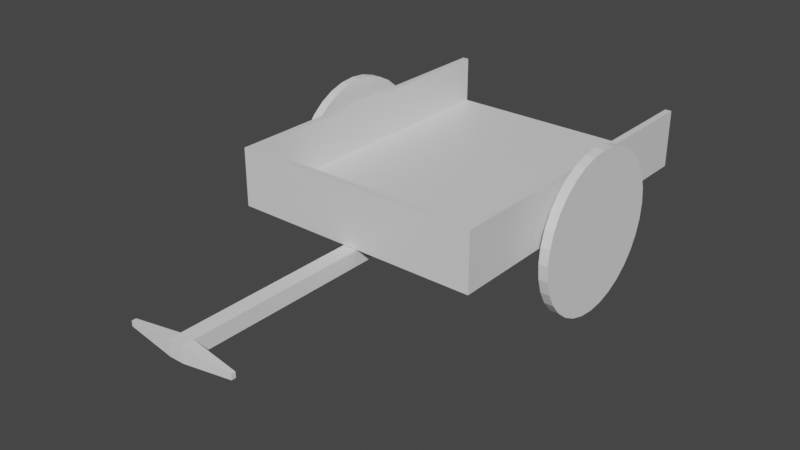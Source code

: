 # Source: wagon.blend  (saved by Blender 2.83.19; exported with 4.5.12 LTS)
import bpy
from mathutils import Matrix  # noqa: F401  (used for matrix-valued properties, if any)

bpy.ops.wm.read_factory_settings(use_empty=True)
scene = bpy.context.scene
scene.name = 'Scene'

# ---- collections
col_collection = bpy.data.collections.new('Collection'); scene.collection.children.link(col_collection)

# ---- materials (node trees are filled in below, after node groups)
mat_material = bpy.data.materials.new('Material')
mat_material.alpha_threshold = 0.0
mat_material.use_transparent_shadow = False
mat_material.line_color = (0.0, 0.0, 0.0, 1.0)

# ---- material node trees
mat_material.use_nodes = True; mat_material.node_tree.nodes.clear()
_N = mat_material.node_tree.nodes; _L = mat_material.node_tree.links
n0 = _N.new('ShaderNodeOutputMaterial'); n0.name = 'Material Output'; n0.location = (300, 300)
n1 = _N.new('ShaderNodeBsdfPrincipled'); n1.name = 'Principled BSDF'; n1.location = (10, 300)
n1.distribution = 'GGX'
n1.subsurface_method = 'BURLEY'
n1.inputs[2].default_value = 0.4
n1.inputs[3].default_value = 1.45
n1.inputs[27].default_value = (0.0, 0.0, 0.0, 1.0)
n1.inputs[28].default_value = 1.0
_L.new(n1.outputs[0], n0.inputs[0])
n0.is_active_output = True

# ---- world
world_world = bpy.data.worlds.new('World'); scene.world = world_world
world_world.use_nodes = True; world_world.node_tree.nodes.clear()
_N = world_world.node_tree.nodes; _L = world_world.node_tree.links
n0 = _N.new('ShaderNodeOutputWorld'); n0.name = 'World Output'; n0.location = (300, 300)
n1 = _N.new('ShaderNodeBackground'); n1.name = 'Background'; n1.location = (10, 300)
n1.inputs[0].default_value = (0.05088, 0.05088, 0.05088, 1.0)
_L.new(n1.outputs[0], n0.inputs[0])
n0.is_active_output = True
world_world.color = (0.05088, 0.05088, 0.05088)
world_world.use_sun_shadow = False
world_world.sun_shadow_jitter_overblur = 0.0

# ---- meshes
me_cube = bpy.data.meshes.new('Cube')
me_cube.from_pydata([(3.91, 5.24, 0.1676), (3.91, 5.24, -0.1676), (3.91, -5.24, 0.1676), (3.91, -5.24, -0.1676), (-3.91, 5.24, 0.1676), (-3.91, 5.24, -0.1676), (-3.91, -5.24, 0.1676), (-3.91, -5.24, -0.1676), (4.123, 5.24, 0.1676), (4.123, 5.24, -0.1676), (4.123, -5.24, 0.1676), (4.123, -5.24, -0.1676), (-4.123, 5.24, -0.1676), (-4.123, -5.24, -0.1676), (-4.123, -5.24, 0.1676), (-4.123, 5.24, 0.1676), (-3.91, -5.469, -0.1676), (-3.91, -5.469, 0.1676), (3.91, -5.469, 0.1676), (3.91, -5.469, -0.1676), (4.123, -5.469, 0.1676), (4.123, -5.469, -0.1676), (-4.123, -5.469, -0.1676), (-4.123, -5.469, 0.1676), (3.91, -5.24, 1.735), (-3.91, -5.24, 1.735), (3.91, 5.24, 1.735), (-3.91, 5.24, 1.735), (4.123, 5.24, 1.735), (4.123, -5.24, 1.735), (-4.123, -5.24, 1.735), (-4.123, 5.24, 1.735), (3.91, -5.469, 1.735), (-3.91, -5.469, 1.735), (4.123, -5.469, 1.735), (-4.123, -5.469, 1.735)], [], [(0, 4, 6, 2), (15, 14, 30, 31), (5, 7, 13, 12), (5, 1, 3, 7), (11, 10, 20, 21), (5, 4, 0, 1), (9, 8, 10, 11), (1, 0, 8, 9), (3, 1, 9, 11), (2, 6, 25, 24), (13, 14, 15, 12), (14, 23, 35, 30), (4, 5, 12, 15), (13, 7, 16, 22), (19, 18, 17, 16), (18, 19, 21, 20), (16, 17, 23, 22), (3, 11, 21, 19), (14, 13, 22, 23), (7, 3, 19, 16), (4, 15, 31, 27), (6, 4, 27, 25), (25, 30, 35, 33), (26, 24, 29, 28), (25, 27, 31, 30), (29, 24, 32, 34), (24, 25, 33, 32), (17, 18, 32, 33), (23, 17, 33, 35), (18, 20, 34, 32), (0, 2, 24, 26), (10, 8, 28, 29), (20, 10, 29, 34), (8, 0, 26, 28)])
_uv = me_cube.uv_layers.new(name='UVMap')
_uv.uv.foreach_set('vector', [0.625, 0.5, 0.875, 0.5, 0.875, 0.75, 0.625, 0.75, 0.625, 0.25, 0.625, 0.0, 0.625, 0.0, 0.625, 0.25, 0.125, 0.5, 0.125, 0.75, 0.125, 0.75, 0.125, 0.5, 0.125, 0.5, 0.375, 0.5, 0.375, 0.75, 0.125, 0.75, 0.375, 0.75, 0.625, 0.75, 0.625, 0.75, 0.375, 0.75, 0.375, 0.25, 0.625, 0.25, 0.625, 0.5, 0.375, 0.5, 0.375, 0.5, 0.625, 0.5, 0.625, 0.75, 0.375, 0.75, 0.375, 0.5, 0.625, 0.5, 0.625, 0.5, 0.375, 0.5, 0.375, 0.75, 0.375, 0.5, 0.375, 0.5, 0.375, 0.75, 0.625, 0.75, 0.875, 0.75, 0.875, 0.75, 0.625, 0.75, 0.375, 0.0, 0.625, 0.0, 0.625, 0.25, 0.375, 0.25, 0.625, 0.0, 0.625, 0.0, 0.625, 0.0, 0.625, 0.0, 0.625, 0.25, 0.375, 0.25, 0.375, 0.25, 0.625, 0.25, 0.125, 0.75, 0.125, 0.75, 0.125, 0.75, 0.125, 0.75, 0.375, 0.75, 0.625, 0.75, 0.625, 1.0, 0.375, 1.0, 0.625, 0.75, 0.375, 0.75, 0.375, 0.75, 0.625, 0.75, 0.375, 1.0, 0.625, 1.0, 0.625, 1.0, 0.375, 1.0, 0.375, 0.75, 0.375, 0.75, 0.375, 0.75, 0.375, 0.75, 0.625, 0.0, 0.375, 0.0, 0.375, 0.0, 0.625, 0.0, 0.125, 0.75, 0.375, 0.75, 0.375, 0.75, 0.125, 0.75, 0.625, 0.25, 0.625, 0.25, 0.625, 0.25, 0.625, 0.25, 0.875, 0.75, 0.875, 0.5, 0.875, 0.5, 0.875, 0.75, 0.875, 0.75, 0.875, 0.75, 0.875, 0.75, 0.875, 0.75, 0.625, 0.5, 0.625, 0.75, 0.625, 0.75, 0.625, 0.5, 0.875, 0.75, 0.875, 0.5, 0.875, 0.5, 0.875, 0.75, 0.625, 0.75, 0.625, 0.75, 0.625, 0.75, 0.625, 0.75, 0.625, 0.75, 0.875, 0.75, 0.875, 0.75, 0.625, 0.75, 0.625, 1.0, 0.625, 0.75, 0.625, 0.75, 0.625, 1.0, 0.625, 1.0, 0.625, 1.0, 0.625, 1.0, 0.625, 1.0, 0.625, 0.75, 0.625, 0.75, 0.625, 0.75, 0.625, 0.75, 0.625, 0.5, 0.625, 0.75, 0.625, 0.75, 0.625, 0.5, 0.625, 0.75, 0.625, 0.5, 0.625, 0.5, 0.625, 0.75, 0.625, 0.75, 0.625, 0.75, 0.625, 0.75, 0.625, 0.75, 0.625, 0.5, 0.625, 0.5, 0.625, 0.5, 0.625, 0.5])
me_cube.materials.append(mat_material)
me_cube.use_remesh_preserve_volume = False
me_cube.use_remesh_preserve_attributes = False
me_cube.use_mirror_vertex_groups = False
me_cube.update()
me_cube_002 = bpy.data.meshes.new('Cube.002')
me_cube_002.from_pydata([(4.458, -0.3192, 3.32), (4.458, -0.3192, 3.637), (-4.459, -0.3146, 3.32), (-4.459, -0.3146, 3.637), (4.459, 0.08595, 3.32), (4.459, 0.08595, 3.637), (-4.458, 0.09057, 3.32), (-4.458, 0.09057, 3.637)], [], [(0, 1, 3, 2), (2, 3, 7, 6), (6, 7, 5, 4), (4, 5, 1, 0), (2, 6, 4, 0), (7, 3, 1, 5)])
_uv = me_cube_002.uv_layers.new(name='UVMap')
_uv.uv.foreach_set('vector', [0.375, 0.0, 0.625, 0.0, 0.625, 0.25, 0.375, 0.25, 0.375, 0.25, 0.625, 0.25, 0.625, 0.5, 0.375, 0.5, 0.375, 0.5, 0.625, 0.5, 0.625, 0.75, 0.375, 0.75, 0.375, 0.75, 0.625, 0.75, 0.625, 1.0, 0.375, 1.0, 0.125, 0.5, 0.375, 0.5, 0.375, 0.75, 0.125, 0.75, 0.625, 0.5, 0.875, 0.5, 0.875, 0.75, 0.625, 0.75])
me_cube_002.use_remesh_fix_poles = True
me_cube_002.use_remesh_preserve_attributes = False
me_cube_002.use_mirror_vertex_groups = False
me_cube_002.update()
me_cube_003 = bpy.data.meshes.new('Cube.003')
me_cube_003.from_pydata([(4.746, 2.627, 3.462), (4.432, 2.627, 3.462), (4.746, 2.577, 3.975), (4.432, 2.577, 3.975), (4.746, 2.427, 4.468), (4.432, 2.427, 4.468), (4.746, 2.185, 4.922), (4.432, 2.185, 4.922), (4.746, 1.858, 5.32), (4.432, 1.858, 5.32), (4.746, 1.46, 5.647), (4.432, 1.46, 5.647), (4.746, 1.005, 5.889), (4.432, 1.005, 5.889), (4.746, 0.5126, 6.039), (4.432, 0.5126, 6.039), (4.746, -3.715e-07, 6.089), (4.432, -3.715e-07, 6.089), (4.746, -0.5126, 6.039), (4.432, -0.5126, 6.039), (4.746, -1.005, 5.889), (4.432, -1.005, 5.889), (4.746, -1.46, 5.647), (4.432, -1.46, 5.647), (4.746, -1.858, 5.32), (4.432, -1.858, 5.32), (4.746, -2.185, 4.922), (4.432, -2.185, 4.922), (4.746, -2.427, 4.468), (4.432, -2.427, 4.468), (4.746, -2.577, 3.975), (4.432, -2.577, 3.975), (4.746, -2.627, 3.462), (4.432, -2.627, 3.462), (4.746, -2.577, 2.95), (4.432, -2.577, 2.95), (4.746, -2.427, 2.457), (4.432, -2.427, 2.457), (4.746, -2.185, 2.002), (4.432, -2.185, 2.002), (4.746, -1.858, 1.604), (4.432, -1.858, 1.604), (4.746, -1.46, 1.278), (4.432, -1.46, 1.278), (4.746, -1.005, 1.035), (4.432, -1.005, 1.035), (4.746, -0.5126, 0.8853), (4.432, -0.5126, 0.8853), (4.746, 1.967e-06, 0.8348), (4.432, 1.967e-06, 0.8348), (4.746, 0.5126, 0.8853), (4.432, 0.5126, 0.8853), (4.746, 1.005, 1.035), (4.432, 1.005, 1.035), (4.746, 1.46, 1.278), (4.432, 1.46, 1.278), (4.746, 1.858, 1.604), (4.432, 1.858, 1.604), (4.746, 2.185, 2.002), (4.432, 2.185, 2.002), (4.746, 2.427, 2.457), (4.432, 2.427, 2.457), (4.746, 2.577, 2.95), (4.432, 2.577, 2.95), (13.94, 2.627, 3.462), (13.94, 2.577, 3.975), (13.94, -2.577, 3.975), (13.94, 2.427, 4.468), (13.94, 2.185, 4.922), (13.94, -2.427, 4.468), (13.94, 1.858, 5.32), (13.94, 1.46, 5.647), (13.94, -2.185, 4.922), (13.94, 1.005, 5.889), (13.94, 0.5126, 6.039), (13.94, -1.858, 5.32), (13.94, -3.715e-07, 6.089), (13.94, -0.5126, 6.039), (13.94, -1.46, 5.647), (13.94, -1.005, 5.889), (13.94, -1.46, 5.647), (13.94, -1.005, 5.889), (13.94, -1.858, 5.32), (13.94, -2.185, 4.922), (13.94, -0.5126, 6.039), (13.94, -2.427, 4.468), (13.94, -2.577, 3.975), (13.94, -3.715e-07, 6.089), (13.94, -2.627, 3.462), (13.94, -2.577, 2.95), (13.94, 0.5126, 6.039), (13.94, -2.427, 2.457), (13.94, -2.185, 2.002), (13.94, 1.005, 5.889), (13.94, -1.858, 1.604), (13.94, -1.46, 1.278), (13.94, 1.46, 5.647), (13.94, -1.005, 1.035), (13.94, -0.5126, 0.8853), (13.94, 1.858, 5.32), (13.94, 1.967e-06, 0.8348), (13.94, 0.5126, 0.8853), (13.94, 2.185, 4.922), (13.94, 1.005, 1.035), (13.94, 1.46, 1.278), (13.94, 2.427, 4.468), (13.94, 1.858, 1.604), (13.94, 2.185, 2.002), (13.94, 2.427, 2.457), (13.94, 2.577, 3.975), (13.94, 2.577, 2.95), (13.94, 2.627, 3.462), (13.94, 2.627, 3.462), (13.94, 2.577, 3.975), (13.63, -2.577, 3.975), (13.94, -2.577, 3.975), (13.94, 2.427, 4.468), (13.63, -2.427, 4.468), (13.94, 2.185, 4.922), (13.94, -2.427, 4.468), (13.94, 1.858, 5.32), (13.63, -2.185, 4.922), (13.94, 1.46, 5.647), (13.94, -2.185, 4.922), (13.94, 1.005, 5.889), (13.63, -1.858, 5.32), (13.94, 0.5126, 6.039), (13.94, -1.858, 5.32), (13.94, -3.715e-07, 6.089), (13.63, -1.46, 5.647), (13.94, -0.5126, 6.039), (13.63, 2.627, 3.462), (13.94, -1.005, 5.889), (13.94, 2.627, 3.462), (13.94, -1.46, 5.647), (13.94, 2.577, 3.975), (13.94, -1.858, 5.32), (13.63, 2.577, 3.975), (13.94, -2.185, 4.922), (13.94, 2.427, 4.468), (13.94, -2.427, 4.468), (13.63, 2.427, 4.468), (13.94, -2.577, 3.975), (13.94, 2.185, 4.922), (13.94, -2.627, 3.462), (13.63, 2.185, 4.922), (13.94, -2.577, 2.95), (13.94, 1.858, 5.32), (13.94, -2.427, 2.457), (13.63, 1.858, 5.32), (13.94, -2.185, 2.002), (13.94, 1.46, 5.647), (13.94, -1.858, 1.604), (13.63, 1.46, 5.647), (13.94, -1.46, 1.278), (13.94, 1.005, 5.889), (13.94, -1.005, 1.035), (13.63, 1.005, 5.889), (13.94, -0.5126, 0.8853), (13.94, 0.5126, 6.039), (13.94, 1.967e-06, 0.8348), (13.63, 0.5126, 6.039), (13.94, 0.5126, 0.8853), (13.94, -3.715e-07, 6.089), (13.94, 1.005, 1.035), (13.63, -3.715e-07, 6.089), (13.94, 1.46, 1.278), (13.94, -0.5126, 6.039), (13.94, 1.858, 1.604), (13.63, -0.5126, 6.039), (13.94, 2.185, 2.002), (13.63, -1.005, 5.889), (13.94, 2.427, 2.457), (13.94, -1.46, 5.647), (13.94, 2.577, 2.95), (13.94, -1.005, 5.889), (13.94, -2.627, 3.462), (13.94, -2.577, 2.95), (13.94, -2.427, 2.457), (13.94, -2.185, 2.002), (13.94, -1.858, 1.604), (13.94, -1.46, 1.278), (13.94, -1.005, 1.035), (13.94, -0.5126, 0.8853), (13.94, 1.967e-06, 0.8348), (13.94, 0.5126, 0.8853), (13.94, 1.005, 1.035), (13.94, 1.46, 1.278), (13.94, 1.858, 1.604), (13.94, 2.185, 2.002), (13.94, 2.427, 2.457), (13.94, 2.577, 2.95), (13.94, -2.627, 3.462), (13.63, -2.627, 3.462), (13.94, -2.577, 2.95), (13.63, -2.577, 2.95), (13.94, -2.427, 2.457), (13.63, -2.427, 2.457), (13.94, -2.185, 2.002), (13.63, -2.185, 2.002), (13.94, -1.858, 1.604), (13.63, -1.858, 1.604), (13.94, -1.46, 1.278), (13.63, -1.46, 1.278), (13.94, -1.005, 1.035), (13.63, -1.005, 1.035), (13.94, -0.5126, 0.8853), (13.63, -0.5126, 0.8853), (13.94, 1.967e-06, 0.8348), (13.63, 1.967e-06, 0.8348), (13.94, 0.5126, 0.8853), (13.63, 0.5126, 0.8853), (13.94, 1.005, 1.035), (13.63, 1.005, 1.035), (13.94, 1.46, 1.278), (13.63, 1.46, 1.278), (13.94, 1.858, 1.604), (13.63, 1.858, 1.604), (13.94, 2.185, 2.002), (13.63, 2.185, 2.002), (13.94, 2.427, 2.457), (13.63, 2.427, 2.457), (13.94, 2.577, 2.95), (13.63, 2.577, 2.95), (13.94, 2.627, 3.462), (13.94, 2.577, 3.975), (13.63, 2.577, 3.975), (13.63, 2.627, 3.462), (13.63, -3.715e-07, 6.089), (13.94, -3.715e-07, 6.089), (13.94, -0.5126, 6.039), (13.63, -0.5126, 6.039), (13.94, -1.005, 5.889), (13.63, -1.005, 5.889), (13.94, -1.46, 5.647), (13.63, -1.46, 5.647), (13.94, -1.858, 5.32), (13.63, -1.858, 5.32), (13.94, -2.185, 4.922), (13.63, -2.185, 4.922), (13.94, -2.427, 4.468), (13.63, -2.427, 4.468), (13.94, -2.577, 3.975), (13.63, -2.577, 3.975), (13.94, -2.627, 3.462), (13.63, -2.627, 3.462), (13.94, -2.577, 2.95), (13.63, -2.577, 2.95), (13.63, 2.185, 2.002), (13.94, 2.185, 2.002), (13.94, 2.427, 2.457), (13.63, 2.427, 2.457), (13.94, 2.577, 2.95), (13.63, 2.577, 2.95), (13.94, 1.005, 5.889), (13.94, 0.5126, 6.039), (13.94, 0.5126, 6.039), (13.94, 1.005, 5.889), (13.63, 2.577, 3.975), (13.94, 2.577, 3.975), (13.94, 2.427, 4.468), (13.63, 2.427, 4.468), (13.94, 2.185, 4.922), (13.63, 2.185, 4.922), (13.94, 1.858, 5.32), (13.63, 1.858, 5.32), (13.94, 1.46, 5.647), (13.63, 1.46, 5.647), (13.94, 1.005, 5.889), (13.63, 1.005, 5.889), (13.94, 0.5126, 6.039), (13.63, 0.5126, 6.039), (13.94, -3.715e-07, 6.089), (13.63, -3.715e-07, 6.089), (13.63, -2.577, 2.95), (13.94, -2.577, 2.95), (13.94, -2.427, 2.457), (13.63, -2.427, 2.457), (13.94, -2.185, 2.002), (13.63, -2.185, 2.002), (13.94, -1.858, 1.604), (13.63, -1.858, 1.604), (13.94, -1.46, 1.278), (13.63, -1.46, 1.278), (13.94, -1.005, 1.035), (13.63, -1.005, 1.035), (13.94, -0.5126, 0.8853), (13.63, -0.5126, 0.8853), (13.94, 1.967e-06, 0.8348), (13.63, 1.967e-06, 0.8348), (13.94, 0.5126, 0.8853), (13.63, 0.5126, 0.8853), (13.94, 1.005, 1.035), (13.63, 1.005, 1.035), (13.94, 1.46, 1.278), (13.63, 1.46, 1.278), (13.94, 1.858, 1.604), (13.63, 1.858, 1.604), (13.94, 2.185, 2.002), (13.63, 2.185, 2.002), (13.94, 2.627, 3.462), (13.94, 2.577, 3.975), (13.63, 2.577, 3.975), (13.63, 2.627, 3.462), (13.63, -3.715e-07, 6.089), (13.94, -3.715e-07, 6.089), (13.94, -0.5126, 6.039), (13.63, -0.5126, 6.039), (13.94, -1.005, 5.889), (13.63, -1.005, 5.889), (13.94, -1.46, 5.647), (13.63, -1.46, 5.647), (13.94, -1.858, 5.32), (13.63, -1.858, 5.32), (13.94, -2.185, 4.922), (13.63, -2.185, 4.922), (13.94, -2.427, 4.468), (13.63, -2.427, 4.468), (13.94, -2.577, 3.975), (13.63, -2.577, 3.975), (13.94, -2.627, 3.462), (13.63, -2.627, 3.462), (13.94, -2.577, 2.95), (13.63, -2.577, 2.95), (13.63, 2.185, 2.002), (13.94, 2.185, 2.002), (13.94, 2.427, 2.457), (13.63, 2.427, 2.457), (13.94, 2.577, 2.95), (13.63, 2.577, 2.95), (13.94, 1.005, 5.889), (13.94, 0.5126, 6.039), (13.94, 0.5126, 6.039), (13.94, 1.005, 5.889), (13.63, 2.577, 3.975), (13.94, 2.577, 3.975), (13.94, 2.427, 4.468), (13.63, 2.427, 4.468), (13.94, 2.185, 4.922), (13.63, 2.185, 4.922), (13.94, 1.858, 5.32), (13.63, 1.858, 5.32), (13.94, 1.46, 5.647), (13.63, 1.46, 5.647), (13.94, 1.005, 5.889), (13.63, 1.005, 5.889), (13.94, 0.5126, 6.039), (13.63, 0.5126, 6.039), (13.94, -3.715e-07, 6.089), (13.63, -3.715e-07, 6.089), (13.63, -2.577, 2.95), (13.94, -2.577, 2.95), (13.94, -2.427, 2.457), (13.63, -2.427, 2.457), (13.94, -2.185, 2.002), (13.63, -2.185, 2.002), (13.94, -1.858, 1.604), (13.63, -1.858, 1.604), (13.94, -1.46, 1.278), (13.63, -1.46, 1.278), (13.94, -1.005, 1.035), (13.63, -1.005, 1.035), (13.94, -0.5126, 0.8853), (13.63, -0.5126, 0.8853), (13.94, 1.967e-06, 0.8348), (13.63, 1.967e-06, 0.8348), (13.94, 0.5126, 0.8853), (13.63, 0.5126, 0.8853), (13.94, 1.005, 1.035), (13.63, 1.005, 1.035), (13.94, 1.46, 1.278), (13.63, 1.46, 1.278), (13.94, 1.858, 1.604), (13.63, 1.858, 1.604), (13.94, 2.185, 2.002), (13.63, 2.185, 2.002), (13.94, 2.627, 3.462), (13.94, 2.577, 3.975), (13.63, 2.577, 3.975), (13.63, 2.627, 3.462), (13.63, -3.715e-07, 6.089), (13.94, -3.715e-07, 6.089), (13.94, -0.5126, 6.039), (13.63, -0.5126, 6.039), (13.94, -1.005, 5.889), (13.63, -1.005, 5.889), (13.94, -1.46, 5.647), (13.63, -1.46, 5.647), (13.94, -1.858, 5.32), (13.63, -1.858, 5.32), (13.94, -2.185, 4.922), (13.63, -2.185, 4.922), (13.94, -2.427, 4.468), (13.63, -2.427, 4.468), (13.94, -2.577, 3.975), (13.63, -2.577, 3.975), (13.94, -2.627, 3.462), (13.63, -2.627, 3.462), (13.94, -2.577, 2.95), (13.63, -2.577, 2.95), (13.63, 2.185, 2.002), (13.94, 2.185, 2.002), (13.94, 2.427, 2.457), (13.63, 2.427, 2.457), (13.94, 2.577, 2.95), (13.63, 2.577, 2.95), (13.94, 1.005, 5.889), (13.94, 0.5126, 6.039), (13.94, 0.5126, 6.039), (13.94, 1.005, 5.889), (13.63, 2.577, 3.975), (13.94, 2.577, 3.975), (13.94, 2.427, 4.468), (13.63, 2.427, 4.468), (13.94, 2.185, 4.922), (13.63, 2.185, 4.922), (13.94, 1.858, 5.32), (13.63, 1.858, 5.32), (13.94, 1.46, 5.647), (13.63, 1.46, 5.647), (13.94, 1.005, 5.889), (13.63, 1.005, 5.889), (13.94, 0.5126, 6.039), (13.63, 0.5126, 6.039), (13.94, -3.715e-07, 6.089), (13.63, -3.715e-07, 6.089), (13.63, -2.577, 2.95), (13.94, -2.577, 2.95), (13.94, -2.427, 2.457), (13.63, -2.427, 2.457), (13.94, -2.185, 2.002), (13.63, -2.185, 2.002), (13.94, -1.858, 1.604), (13.63, -1.858, 1.604), (13.94, -1.46, 1.278), (13.63, -1.46, 1.278), (13.94, -1.005, 1.035), (13.63, -1.005, 1.035), (13.94, -0.5126, 0.8853), (13.63, -0.5126, 0.8853), (13.94, 1.967e-06, 0.8348), (13.63, 1.967e-06, 0.8348), (13.94, 0.5126, 0.8853), (13.63, 0.5126, 0.8853), (13.94, 1.005, 1.035), (13.63, 1.005, 1.035), (13.94, 1.46, 1.278), (13.63, 1.46, 1.278), (13.94, 1.858, 1.604), (13.63, 1.858, 1.604), (13.94, 2.185, 2.002), (13.63, 2.185, 2.002), (13.94, 2.627, 3.462), (13.94, 2.577, 3.975), (13.63, 2.577, 3.975), (13.63, 2.627, 3.462), (13.63, -3.715e-07, 6.089), (13.94, -3.715e-07, 6.089), (13.94, -0.5126, 6.039), (13.63, -0.5126, 6.039), (13.94, -1.005, 5.889), (13.63, -1.005, 5.889), (13.94, -1.46, 5.647), (13.63, -1.46, 5.647), (13.94, -1.858, 5.32), (13.63, -1.858, 5.32), (13.94, -2.185, 4.922), (13.63, -2.185, 4.922), (13.94, -2.427, 4.468), (13.63, -2.427, 4.468), (13.94, -2.577, 3.975), (13.63, -2.577, 3.975), (13.94, -2.627, 3.462), (13.63, -2.627, 3.462), (13.94, -2.577, 2.95), (13.63, -2.577, 2.95), (13.63, 2.185, 2.002), (13.94, 2.185, 2.002), (13.94, 2.427, 2.457), (13.63, 2.427, 2.457), (13.94, 2.577, 2.95), (13.63, 2.577, 2.95), (13.94, 1.005, 5.889), (13.94, 0.5126, 6.039), (13.94, 0.5126, 6.039), (13.94, 1.005, 5.889), (13.63, 2.577, 3.975), (13.94, 2.577, 3.975), (13.94, 2.427, 4.468), (13.63, 2.427, 4.468), (13.94, 2.185, 4.922), (13.63, 2.185, 4.922), (13.94, 1.858, 5.32), (13.63, 1.858, 5.32), (13.94, 1.46, 5.647), (13.63, 1.46, 5.647), (13.94, 1.005, 5.889), (13.63, 1.005, 5.889), (13.94, 0.5126, 6.039), (13.63, 0.5126, 6.039), (13.94, -3.715e-07, 6.089), (13.63, -3.715e-07, 6.089), (13.63, -2.577, 2.95), (13.94, -2.577, 2.95), (13.94, -2.427, 2.457), (13.63, -2.427, 2.457), (13.94, -2.185, 2.002), (13.63, -2.185, 2.002), (13.94, -1.858, 1.604), (13.63, -1.858, 1.604), (13.94, -1.46, 1.278), (13.63, -1.46, 1.278), (13.94, -1.005, 1.035), (13.63, -1.005, 1.035), (13.94, -0.5126, 0.8853), (13.63, -0.5126, 0.8853), (13.94, 1.967e-06, 0.8348), (13.63, 1.967e-06, 0.8348), (13.94, 0.5126, 0.8853), (13.63, 0.5126, 0.8853), (13.94, 1.005, 1.035), (13.63, 1.005, 1.035), (13.94, 1.46, 1.278), (13.63, 1.46, 1.278), (13.94, 1.858, 1.604), (13.63, 1.858, 1.604), (13.94, 2.185, 2.002), (13.63, 2.185, 2.002), (13.94, 2.627, 3.462), (13.94, 2.577, 3.975), (13.63, 2.577, 3.975), (13.63, 2.627, 3.462), (13.63, -3.715e-07, 6.089), (13.94, -3.715e-07, 6.089), (13.94, -0.5126, 6.039), (13.63, -0.5126, 6.039), (13.94, -1.005, 5.889), (13.63, -1.005, 5.889), (13.94, -1.46, 5.647), (13.63, -1.46, 5.647), (13.94, -1.858, 5.32), (13.63, -1.858, 5.32), (13.94, -2.185, 4.922), (13.63, -2.185, 4.922), (13.94, -2.427, 4.468), (13.63, -2.427, 4.468), (13.94, -2.577, 3.975), (13.63, -2.577, 3.975), (13.94, -2.627, 3.462), (13.63, -2.627, 3.462), (13.94, -2.577, 2.95), (13.63, -2.577, 2.95), (13.63, 2.185, 2.002), (13.94, 2.185, 2.002), (13.94, 2.427, 2.457), (13.63, 2.427, 2.457), (13.94, 2.577, 2.95), (13.63, 2.577, 2.95), (13.94, 1.005, 5.889), (13.94, 0.5126, 6.039), (13.94, 0.5126, 6.039), (13.94, 1.005, 5.889), (13.63, 2.577, 3.975), (13.94, 2.577, 3.975), (13.94, 2.427, 4.468), (13.63, 2.427, 4.468), (13.94, 2.185, 4.922), (13.63, 2.185, 4.922), (13.94, 1.858, 5.32), (13.63, 1.858, 5.32), (13.94, 1.46, 5.647), (13.63, 1.46, 5.647), (13.94, 1.005, 5.889), (13.63, 1.005, 5.889), (13.94, 0.5126, 6.039), (13.63, 0.5126, 6.039), (13.94, -3.715e-07, 6.089), (13.63, -3.715e-07, 6.089), (13.63, -2.577, 2.95), (13.94, -2.577, 2.95), (13.94, -2.427, 2.457), (13.63, -2.427, 2.457), (13.94, -2.185, 2.002), (13.63, -2.185, 2.002), (13.94, -1.858, 1.604), (13.63, -1.858, 1.604), (13.94, -1.46, 1.278), (13.63, -1.46, 1.278), (13.94, -1.005, 1.035), (13.63, -1.005, 1.035), (13.94, -0.5126, 0.8853), (13.63, -0.5126, 0.8853), (13.94, 1.967e-06, 0.8348), (13.63, 1.967e-06, 0.8348), (13.94, 0.5126, 0.8853), (13.63, 0.5126, 0.8853), (13.94, 1.005, 1.035), (13.63, 1.005, 1.035), (13.94, 1.46, 1.278), (13.63, 1.46, 1.278), (13.94, 1.858, 1.604), (13.63, 1.858, 1.604), (13.94, 2.185, 2.002), (13.63, 2.185, 2.002), (13.94, 2.627, 3.462), (13.94, 2.577, 3.975), (13.63, 2.577, 3.975), (13.63, 2.627, 3.462), (13.63, -3.715e-07, 6.089), (13.94, -3.715e-07, 6.089), (13.94, -0.5126, 6.039), (13.63, -0.5126, 6.039), (13.94, -1.005, 5.889), (13.63, -1.005, 5.889), (13.94, -1.46, 5.647), (13.63, -1.46, 5.647), (13.94, -1.858, 5.32), (13.63, -1.858, 5.32), (13.94, -2.185, 4.922), (13.63, -2.185, 4.922), (13.94, -2.427, 4.468), (13.63, -2.427, 4.468), (13.94, -2.577, 3.975), (13.63, -2.577, 3.975), (13.94, -2.627, 3.462), (13.63, -2.627, 3.462), (13.94, -2.577, 2.95), (13.63, -2.577, 2.95), (13.63, 2.185, 2.002), (13.94, 2.185, 2.002), (13.94, 2.427, 2.457), (13.63, 2.427, 2.457), (13.94, 2.577, 2.95), (13.63, 2.577, 2.95)], [], [(0, 1, 3, 2), (2, 3, 5, 4), (4, 5, 7, 6), (6, 7, 9, 8), (8, 9, 11, 10), (10, 11, 13, 12), (12, 13, 15, 14), (14, 15, 17, 16), (16, 17, 19, 18), (18, 19, 21, 20), (20, 21, 23, 22), (22, 23, 25, 24), (24, 25, 27, 26), (26, 27, 29, 28), (28, 29, 31, 30), (30, 31, 33, 32), (32, 33, 35, 34), (34, 35, 37, 36), (36, 37, 39, 38), (38, 39, 41, 40), (40, 41, 43, 42), (42, 43, 45, 44), (44, 45, 47, 46), (46, 47, 49, 48), (48, 49, 51, 50), (50, 51, 53, 52), (52, 53, 55, 54), (54, 55, 57, 56), (56, 57, 59, 58), (58, 59, 61, 60), (3, 1, 63, 61, 59, 57, 55, 53, 51, 49, 47, 45, 43, 41, 39, 37, 35, 33, 31, 29, 27, 25, 23, 21, 19, 17, 15, 13, 11, 9, 7, 5), (60, 61, 63, 62), (62, 63, 1, 0), (0, 2, 4, 6, 8, 10, 12, 14, 16, 18, 20, 22, 24, 26, 28, 30, 32, 34, 36, 38, 40, 42, 44, 46, 48, 50, 52, 54, 56, 58, 60, 62), (70, 68, 118, 120), (103, 101, 162, 164), (89, 88, 144, 146), (76, 74, 126, 128), (108, 107, 170, 172), (95, 94, 152, 154), (82, 80, 134, 136), (68, 67, 116, 118), (101, 100, 160, 162), (88, 86, 142, 144), (196, 194, 275, 276), (107, 106, 168, 170), (94, 92, 150, 152), (80, 79, 132, 134), (67, 65, 113, 116), (100, 98, 158, 160), (86, 85, 140, 142), (73, 71, 122, 124), (106, 104, 166, 168), (92, 91, 148, 150), (79, 77, 130, 132), (64, 110, 174, 112), (65, 64, 112, 113), (98, 97, 156, 158), (85, 83, 138, 140), (71, 70, 120, 122), (104, 103, 164, 166), (91, 89, 146, 148), (77, 76, 128, 130), (110, 108, 172, 174), (97, 95, 154, 156), (83, 82, 136, 138), (64, 65, 67, 68, 70, 71, 73, 74, 76, 77, 79, 80, 82, 83, 85, 86, 88, 89, 91, 92, 94, 95, 97, 98, 100, 101, 103, 104, 106, 107, 108, 110), (173, 175, 232, 234), (172, 170, 189, 190), (154, 152, 180, 181), (136, 134, 78, 75), (118, 116, 105, 102), (162, 160, 184, 185), (144, 142, 66, 176), (126, 124, 93, 90), (170, 168, 188, 189), (152, 150, 179, 180), (134, 132, 81, 78), (116, 113, 109, 105), (160, 158, 183, 184), (142, 140, 69, 66), (124, 122, 96, 93), (168, 166, 187, 188), (150, 148, 178, 179), (132, 130, 84, 81), (112, 174, 191, 111), (113, 112, 111, 109), (158, 156, 182, 183), (140, 138, 72, 69), (122, 120, 99, 96), (166, 164, 186, 187), (148, 146, 177, 178), (130, 128, 87, 84), (174, 172, 190, 191), (156, 154, 181, 182), (138, 136, 75, 72), (120, 118, 102, 99), (164, 162, 185, 186), (146, 144, 176, 177), (128, 126, 90, 87), (191, 190, 220, 222), (182, 181, 202, 204), (93, 96, 151, 155), (72, 75, 127, 123), (102, 105, 139, 143), (84, 87, 163, 167), (186, 185, 210, 212), (177, 176, 192, 194), (109, 111, 133, 135), (190, 189, 218, 220), (181, 180, 200, 202), (75, 78, 173, 127), (99, 102, 143, 147), (185, 184, 208, 210), (81, 84, 167, 175), (176, 66, 115, 192), (90, 93, 155, 159), (189, 188, 216, 218), (180, 179, 198, 200), (184, 183, 206, 208), (66, 69, 119, 115), (78, 81, 175, 173), (105, 109, 135, 139), (188, 187, 214, 216), (87, 90, 159, 163), (179, 178, 196, 198), (96, 99, 147, 151), (111, 191, 222, 133), (183, 182, 204, 206), (69, 72, 123, 119), (187, 186, 212, 214), (178, 177, 194, 196), (232, 230, 306, 308), (248, 251, 327, 324), (143, 139, 260, 262), (194, 195, 274, 275), (211, 213, 293, 291), (250, 249, 325, 326), (165, 163, 272, 273), (123, 127, 236, 238), (193, 195, 247, 245), (194, 192, 244, 246), (137, 135, 225, 226), (219, 221, 251, 248), (129, 125, 237, 235), (220, 218, 249, 250), (169, 171, 233, 231), (127, 173, 234, 236), (212, 210, 290, 292), (126, 74, 255, 256), (228, 231, 307, 304), (249, 248, 324, 325), (161, 165, 273, 271), (230, 229, 305, 306), (247, 246, 322, 323), (137, 141, 261, 258), (209, 211, 291, 289), (229, 228, 304, 305), (245, 247, 323, 321), (163, 159, 270, 272), (114, 193, 245, 243), (137, 131, 223, 221, 219, 217, 215, 213, 211, 209, 207, 205, 203, 201, 199, 197, 195, 193, 114, 117, 121, 125, 129, 171, 169, 165, 161, 157, 153, 149, 145, 141), (218, 219, 248, 249), (192, 115, 242, 244), (210, 208, 288, 290), (226, 225, 301, 302), (246, 244, 320, 322), (139, 135, 259, 260), (135, 137, 258, 259), (207, 209, 289, 287), (227, 226, 302, 303), (243, 245, 321, 319), (157, 161, 271, 269), (208, 206, 286, 288), (225, 224, 300, 301), (244, 242, 318, 320), (159, 155, 268, 270), (222, 220, 250, 252), (195, 194, 246, 247), (125, 121, 239, 237), (221, 223, 253, 251), (163, 165, 228, 229), (119, 123, 238, 240), (133, 222, 252, 224), (121, 117, 241, 239), (223, 131, 227, 253), (167, 163, 229, 230), (165, 169, 231, 228), (115, 119, 240, 242), (117, 114, 243, 241), (135, 133, 224, 225), (171, 129, 235, 233), (175, 167, 230, 232), (131, 137, 226, 227), (293, 295, 371, 369), (313, 315, 391, 389), (254, 257, 333, 330), (274, 277, 353, 350), (294, 292, 368, 370), (314, 312, 388, 390), (256, 255, 331, 332), (276, 275, 351, 352), (255, 254, 330, 331), (275, 274, 350, 351), (291, 293, 369, 367), (311, 313, 389, 387), (273, 272, 348, 349), (292, 290, 366, 368), (312, 310, 386, 388), (329, 303, 379, 405), (271, 273, 349, 347), (300, 328, 404, 376), (272, 270, 346, 348), (289, 291, 367, 365), (309, 311, 387, 385), (290, 288, 364, 366), (310, 308, 384, 386), (327, 329, 405, 403), (269, 271, 347, 345), (328, 326, 402, 404), (270, 268, 344, 346), (287, 289, 365, 363), (307, 309, 385, 383), (288, 286, 362, 364), (308, 306, 382, 384), (324, 327, 403, 400), (267, 269, 345, 343), (141, 145, 263, 261), (231, 233, 309, 307), (214, 212, 292, 294), (195, 197, 277, 274), (252, 250, 326, 328), (213, 215, 295, 293), (251, 253, 329, 327), (234, 232, 308, 310), (74, 73, 254, 255), (198, 196, 276, 278), (147, 143, 262, 264), (233, 235, 311, 309), (216, 214, 294, 296), (197, 199, 279, 277), (224, 252, 328, 300), (215, 217, 297, 295), (145, 149, 265, 263), (253, 227, 303, 329), (236, 234, 310, 312), (200, 198, 278, 280), (235, 237, 313, 311), (218, 216, 296, 298), (199, 201, 281, 279), (124, 126, 256, 257), (73, 124, 257, 254), (217, 219, 299, 297), (151, 147, 264, 266), (238, 236, 312, 314), (219, 218, 298, 299), (202, 200, 280, 282), (149, 153, 267, 265), (237, 239, 315, 313), (201, 203, 283, 281), (240, 238, 314, 316), (204, 202, 282, 284), (155, 151, 266, 268), (239, 241, 317, 315), (203, 205, 285, 283), (153, 157, 269, 267), (242, 240, 316, 318), (206, 204, 284, 286), (241, 243, 319, 317), (205, 207, 287, 285), (341, 343, 419, 417), (381, 380, 456, 457), (397, 399, 475, 473), (342, 340, 416, 418), (359, 361, 437, 435), (378, 377, 453, 454), (398, 396, 472, 474), (333, 332, 408, 409), (360, 358, 434, 436), (379, 378, 454, 455), (395, 397, 473, 471), (339, 341, 417, 415), (357, 359, 435, 433), (377, 376, 452, 453), (396, 394, 470, 472), (340, 338, 414, 416), (358, 356, 432, 434), (375, 374, 450, 451), (373, 375, 451, 449), (393, 395, 471, 469), (337, 339, 415, 413), (355, 357, 433, 431), (374, 372, 448, 450), (394, 392, 468, 470), (338, 336, 412, 414), (356, 354, 430, 432), (371, 373, 449, 447), (391, 393, 469, 467), (334, 337, 413, 410), (353, 355, 431, 429), (372, 370, 446, 448), (392, 390, 466, 468), (336, 335, 411, 412), (259, 258, 334, 335), (278, 276, 352, 354), (260, 259, 335, 336), (316, 314, 390, 392), (296, 294, 370, 372), (277, 279, 355, 353), (258, 261, 337, 334), (315, 317, 393, 391), (295, 297, 373, 371), (280, 278, 354, 356), (262, 260, 336, 338), (318, 316, 392, 394), (298, 296, 372, 374), (279, 281, 357, 355), (261, 263, 339, 337), (317, 319, 395, 393), (297, 299, 375, 373), (299, 298, 374, 375), (282, 280, 356, 358), (264, 262, 338, 340), (320, 318, 394, 396), (301, 300, 376, 377), (281, 283, 359, 357), (263, 265, 341, 339), (319, 321, 397, 395), (303, 302, 378, 379), (284, 282, 358, 360), (257, 256, 332, 333), (322, 320, 396, 398), (302, 301, 377, 378), (283, 285, 361, 359), (266, 264, 340, 342), (321, 323, 399, 397), (305, 304, 380, 381), (265, 267, 343, 341), (323, 322, 398, 399), (306, 305, 381, 382), (286, 284, 360, 362), (325, 324, 400, 401), (304, 307, 383, 380), (285, 287, 363, 361), (268, 266, 342, 344), (326, 325, 401, 402), (422, 420, 496, 498), (439, 441, 517, 515), (459, 461, 537, 535), (440, 438, 514, 516), (460, 458, 534, 536), (476, 479, 555, 552), (419, 421, 497, 495), (478, 477, 553, 554), (420, 418, 494, 496), (437, 439, 515, 513), (456, 459, 535, 532), (477, 476, 552, 553), (438, 436, 512, 514), (458, 457, 533, 534), (475, 474, 550, 551), (417, 419, 495, 493), (457, 456, 532, 533), (473, 475, 551, 549), (418, 416, 492, 494), (435, 437, 513, 511), (454, 453, 529, 530), (474, 472, 548, 550), (409, 408, 484, 485), (436, 434, 510, 512), (455, 454, 530, 531), (471, 473, 549, 547), (415, 417, 493, 491), (433, 435, 511, 509), (453, 452, 528, 529), (472, 470, 546, 548), (416, 414, 490, 492), (434, 432, 508, 510), (451, 450, 526, 527), (399, 398, 474, 475), (382, 381, 457, 458), (362, 360, 436, 438), (401, 400, 476, 477), (380, 383, 459, 456), (361, 363, 439, 437), (344, 342, 418, 420), (402, 401, 477, 478), (343, 345, 421, 419), (400, 403, 479, 476), (384, 382, 458, 460), (364, 362, 438, 440), (383, 385, 461, 459), (363, 365, 441, 439), (346, 344, 420, 422), (404, 402, 478, 480), (345, 347, 423, 421), (403, 405, 481, 479), (386, 384, 460, 462), (366, 364, 440, 442), (385, 387, 463, 461), (365, 367, 443, 441), (348, 346, 422, 424), (376, 404, 480, 452), (347, 349, 425, 423), (405, 379, 455, 481), (388, 386, 462, 464), (368, 366, 442, 444), (349, 348, 424, 425), (387, 389, 465, 463), (367, 369, 445, 443), (351, 350, 426, 427), (331, 330, 406, 407), (352, 351, 427, 428), (332, 331, 407, 408), (390, 388, 464, 466), (370, 368, 444, 446), (350, 353, 429, 426), (330, 333, 409, 406), (389, 391, 467, 465), (369, 371, 447, 445), (335, 334, 410, 411), (354, 352, 428, 430), (539, 541, 617, 615), (501, 500, 576, 577), (520, 518, 594, 596), (540, 538, 614, 616), (557, 531, 607, 633), (499, 501, 577, 575), (528, 556, 632, 604), (500, 498, 574, 576), (517, 519, 595, 593), (537, 539, 615, 613), (518, 516, 592, 594), (538, 536, 612, 614), (555, 557, 633, 631), (497, 499, 575, 573), (556, 554, 630, 632), (498, 496, 572, 574), (515, 517, 593, 591), (535, 537, 613, 611), (516, 514, 590, 592), (536, 534, 610, 612), (552, 555, 631, 628), (495, 497, 573, 571), (554, 553, 629, 630), (496, 494, 570, 572), (513, 515, 591, 589), (532, 535, 611, 608), (553, 552, 628, 629), (514, 512, 588, 590), (534, 533, 609, 610), (551, 550, 626, 627), (493, 495, 571, 569), (533, 532, 608, 609), (549, 551, 627, 625), (480, 478, 554, 556), (421, 423, 499, 497), (479, 481, 557, 555), (462, 460, 536, 538), (442, 440, 516, 518), (461, 463, 539, 537), (441, 443, 519, 517), (424, 422, 498, 500), (452, 480, 556, 528), (423, 425, 501, 499), (481, 455, 531, 557), (464, 462, 538, 540), (444, 442, 518, 520), (425, 424, 500, 501), (463, 465, 541, 539), (443, 445, 521, 519), (427, 426, 502, 503), (407, 406, 482, 483), (428, 427, 503, 504), (408, 407, 483, 484), (466, 464, 540, 542), (446, 444, 520, 522), (426, 429, 505, 502), (406, 409, 485, 482), (465, 467, 543, 541), (445, 447, 523, 521), (411, 410, 486, 487), (430, 428, 504, 506), (412, 411, 487, 488), (468, 466, 542, 544), (448, 446, 522, 524), (429, 431, 507, 505), (410, 413, 489, 486), (467, 469, 545, 543), (447, 449, 525, 523), (432, 430, 506, 508), (414, 412, 488, 490), (470, 468, 544, 546), (450, 448, 524, 526), (431, 433, 509, 507), (413, 415, 491, 489), (469, 471, 547, 545), (449, 451, 527, 525), (559, 558, 561, 560), (563, 562, 565, 564), (564, 565, 567, 566), (566, 567, 569, 568), (568, 569, 571, 570), (570, 571, 573, 572), (572, 573, 575, 574), (574, 575, 577, 576), (579, 578, 581, 580), (580, 581, 583, 582), (582, 583, 585, 584), (584, 585, 587, 586), (586, 587, 589, 588), (588, 589, 591, 590), (590, 591, 593, 592), (592, 593, 595, 594), (594, 595, 597, 596), (596, 597, 599, 598), (598, 599, 601, 600), (600, 601, 603, 602), (604, 607, 606, 605), (609, 608, 611, 610), (610, 611, 613, 612), (612, 613, 615, 614), (614, 615, 617, 616), (616, 617, 619, 618), (618, 619, 621, 620), (620, 621, 623, 622), (622, 623, 625, 624), (624, 625, 627, 626), (629, 628, 631, 630), (630, 631, 633, 632), (632, 633, 607, 604), (519, 521, 597, 595), (503, 502, 578, 579), (483, 482, 558, 559), (504, 503, 579, 580), (484, 483, 559, 560), (542, 540, 616, 618), (522, 520, 596, 598), (502, 505, 581, 578), (482, 485, 561, 558), (541, 543, 619, 617), (521, 523, 599, 597), (487, 486, 562, 563), (506, 504, 580, 582), (488, 487, 563, 564), (544, 542, 618, 620), (524, 522, 598, 600), (505, 507, 583, 581), (486, 489, 565, 562), (543, 545, 621, 619), (523, 525, 601, 599), (508, 506, 582, 584), (490, 488, 564, 566), (546, 544, 620, 622), (526, 524, 600, 602), (507, 509, 585, 583), (489, 491, 567, 565), (545, 547, 623, 621), (525, 527, 603, 601), (527, 526, 602, 603), (510, 508, 584, 586), (492, 490, 566, 568), (548, 546, 622, 624), (529, 528, 604, 605), (509, 511, 587, 585), (491, 493, 569, 567), (547, 549, 625, 623), (531, 530, 606, 607), (512, 510, 586, 588), (485, 484, 560, 561), (550, 548, 624, 626), (530, 529, 605, 606), (511, 513, 589, 587), (494, 492, 568, 570)])
_uv = me_cube_003.uv_layers.new(name='UVMap')
_uv.uv.foreach_set('vector', [1.0, 0.5, 1.0, 1.0, 0.9688, 1.0, 0.9688, 0.5, 0.9688, 0.5, 0.9688, 1.0, 0.9375, 1.0, 0.9375, 0.5, 0.9375, 0.5, 0.9375, 1.0, 0.9062, 1.0, 0.9062, 0.5, 0.9062, 0.5, 0.9062, 1.0, 0.875, 1.0, 0.875, 0.5, 0.875, 0.5, 0.875, 1.0, 0.8438, 1.0, 0.8438, 0.5, 0.8438, 0.5, 0.8438, 1.0, 0.8125, 1.0, 0.8125, 0.5, 0.8125, 0.5, 0.8125, 1.0, 0.7812, 1.0, 0.7812, 0.5, 0.7812, 0.5, 0.7812, 1.0, 0.75, 1.0, 0.75, 0.5, 0.75, 0.5, 0.75, 1.0, 0.7188, 1.0, 0.7187, 0.5, 0.7187, 0.5, 0.7188, 1.0, 0.6875, 1.0, 0.6875, 0.5, 0.6875, 0.5, 0.6875, 1.0, 0.6562, 1.0, 0.6562, 0.5, 0.6562, 0.5, 0.6562, 1.0, 0.625, 1.0, 0.625, 0.5, 0.625, 0.5, 0.625, 1.0, 0.5938, 1.0, 0.5938, 0.5, 0.5938, 0.5, 0.5938, 1.0, 0.5625, 1.0, 0.5625, 0.5, 0.5625, 0.5, 0.5625, 1.0, 0.5312, 1.0, 0.5312, 0.5, 0.5312, 0.5, 0.5312, 1.0, 0.5, 1.0, 0.5, 0.5, 0.5, 0.5, 0.5, 1.0, 0.4687, 1.0, 0.4688, 0.5, 0.4688, 0.5, 0.4687, 1.0, 0.4375, 1.0, 0.4375, 0.5, 0.4375, 0.5, 0.4375, 1.0, 0.4062, 1.0, 0.4062, 0.5, 0.4062, 0.5, 0.4062, 1.0, 0.375, 1.0, 0.375, 0.5, 0.375, 0.5, 0.375, 1.0, 0.3438, 1.0, 0.3438, 0.5, 0.3438, 0.5, 0.3438, 1.0, 0.3125, 1.0, 0.3125, 0.5, 0.3125, 0.5, 0.3125, 1.0, 0.2812, 1.0, 0.2812, 0.5, 0.2812, 0.5, 0.2812, 1.0, 0.25, 1.0, 0.25, 0.5, 0.25, 0.5, 0.25, 1.0, 0.2188, 1.0, 0.2187, 0.5, 0.2187, 0.5, 0.2188, 1.0, 0.1875, 1.0, 0.1875, 0.5, 0.1875, 0.5, 0.1875, 1.0, 0.1562, 1.0, 0.1562, 0.5, 0.1562, 0.5, 0.1562, 1.0, 0.125, 1.0, 0.125, 0.5, 0.125, 0.5, 0.125, 1.0, 0.09375, 1.0, 0.09375, 0.5, 0.09375, 0.5, 0.09375, 1.0, 0.0625, 1.0, 0.0625, 0.5, 0.2968, 0.4854, 0.25, 0.49, 0.2032, 0.4854, 0.1582, 0.4717, 0.1167, 0.4496, 0.08029, 0.4197, 0.05045, 0.3833, 0.02827, 0.3418, 0.01461, 0.2968, 0.01, 0.25, 0.01461, 0.2032, 0.02827, 0.1582, 0.05045, 0.1167, 0.08029, 0.08029, 0.1167, 0.05045, 0.1582, 0.02827, 0.2032, 0.01461, 0.25, 0.01, 0.2968, 0.01461, 0.3418, 0.02827, 0.3833, 0.05045, 0.4197, 0.08029, 0.4496, 0.1167, 0.4717, 0.1582, 0.4854, 0.2032, 0.49, 0.25, 0.4854, 0.2968, 0.4717, 0.3418, 0.4496, 0.3833, 0.4197, 0.4197, 0.3833, 0.4496, 0.3418, 0.4717, 0.0625, 0.5, 0.0625, 1.0, 0.03125, 1.0, 0.03125, 0.5, 0.03125, 0.5, 0.03125, 1.0, 0.0, 1.0, 0.0, 0.5, 0.75, 0.49, 0.7968, 0.4854, 0.8418, 0.4717, 0.8833, 0.4496, 0.9197, 0.4197, 0.9496, 0.3833, 0.9717, 0.3418, 0.9854, 0.2968, 0.99, 0.25, 0.9854, 0.2032, 0.9717, 0.1582, 0.9496, 0.1167, 0.9197, 0.08029, 0.8833, 0.05045, 0.8418, 0.02827, 0.7968, 0.01461, 0.75, 0.01, 0.7032, 0.01461, 0.6582, 0.02827, 0.6167, 0.05045, 0.5803, 0.08029, 0.5504, 0.1167, 0.5283, 0.1582, 0.5146, 0.2032, 0.51, 0.25, 0.5146, 0.2968, 0.5283, 0.3418, 0.5504, 0.3833, 0.5803, 0.4197, 0.6167, 0.4496, 0.6582, 0.4717, 0.7032, 0.4854, 0.9197, 0.4197, 0.8833, 0.4496, 0.8833, 0.4496, 0.9197, 0.4197, 0.5283, 0.3418, 0.5146, 0.2968, 0.5146, 0.2968, 0.5283, 0.3418, 0.7032, 0.01461, 0.75, 0.01, 0.75, 0.01, 0.7032, 0.01461, 0.99, 0.25, 0.9854, 0.2968, 0.9854, 0.2968, 0.99, 0.25, 0.6582, 0.4717, 0.6167, 0.4496, 0.6167, 0.4496, 0.6582, 0.4717, 0.5504, 0.1167, 0.5803, 0.08029, 0.5803, 0.08029, 0.5504, 0.1167, 0.9197, 0.08029, 0.9496, 0.1167, 0.9496, 0.1167, 0.9197, 0.08029, 0.8833, 0.4496, 0.8418, 0.4717, 0.8418, 0.4717, 0.8833, 0.4496, 0.5146, 0.2968, 0.51, 0.25, 0.51, 0.25, 0.5146, 0.2968, 0.75, 0.01, 0.7968, 0.01461, 0.7968, 0.01461, 0.75, 0.01, 0.6582, 0.02827, 0.7032, 0.01461, 0.7032, 0.01461, 0.6582, 0.02827, 0.6167, 0.4496, 0.5803, 0.4197, 0.5803, 0.4197, 0.6167, 0.4496, 0.5803, 0.08029, 0.6167, 0.05045, 0.6167, 0.05045, 0.5803, 0.08029, 0.9496, 0.1167, 0.9717, 0.1582, 0.9717, 0.1582, 0.9496, 0.1167, 0.8418, 0.4717, 0.7968, 0.4854, 0.7968, 0.4854, 0.8418, 0.4717, 0.51, 0.25, 0.5146, 0.2032, 0.5146, 0.2032, 0.51, 0.25, 0.7968, 0.01461, 0.8418, 0.02827, 0.8418, 0.02827, 0.7968, 0.01461, 0.9717, 0.3418, 0.9496, 0.3833, 0.9496, 0.3833, 0.9717, 0.3418, 0.5803, 0.4197, 0.5504, 0.3833, 0.5504, 0.3833, 0.5803, 0.4197, 0.6167, 0.05045, 0.6582, 0.02827, 0.6582, 0.02827, 0.6167, 0.05045, 0.9717, 0.1582, 0.9854, 0.2032, 0.9854, 0.2032, 0.9717, 0.1582, 0.75, 0.49, 0.7032, 0.4854, 0.7032, 0.4854, 0.75, 0.49, 0.7968, 0.4854, 0.75, 0.49, 0.75, 0.49, 0.7968, 0.4854, 0.5146, 0.2032, 0.5283, 0.1582, 0.5283, 0.1582, 0.5146, 0.2032, 0.8418, 0.02827, 0.8833, 0.05045, 0.8833, 0.05045, 0.8418, 0.02827, 0.9496, 0.3833, 0.9197, 0.4197, 0.9197, 0.4197, 0.9496, 0.3833, 0.5504, 0.3833, 0.5283, 0.3418, 0.5283, 0.3418, 0.5504, 0.3833, 0.6582, 0.02827, 0.7032, 0.01461, 0.7032, 0.01461, 0.6582, 0.02827, 0.9854, 0.2032, 0.99, 0.25, 0.99, 0.25, 0.9854, 0.2032, 0.7032, 0.4854, 0.6582, 0.4717, 0.6582, 0.4717, 0.7032, 0.4854, 0.5283, 0.1582, 0.5504, 0.1167, 0.5504, 0.1167, 0.5283, 0.1582, 0.8833, 0.05045, 0.9197, 0.08029, 0.9197, 0.08029, 0.8833, 0.05045, 0.75, 0.49, 0.7968, 0.4854, 0.8418, 0.4717, 0.8833, 0.4496, 0.9197, 0.4197, 0.9496, 0.3833, 0.9717, 0.3418, 0.9854, 0.2968, 0.99, 0.25, 0.9854, 0.2032, 0.9717, 0.1582, 0.9496, 0.1167, 0.9197, 0.08029, 0.8833, 0.05045, 0.8418, 0.02827, 0.7968, 0.01461, 0.75, 0.01, 0.7032, 0.01461, 0.6582, 0.02827, 0.6167, 0.05045, 0.5803, 0.08029, 0.5504, 0.1167, 0.5283, 0.1582, 0.5146, 0.2032, 0.51, 0.25, 0.5146, 0.2968, 0.5283, 0.3418, 0.5504, 0.3833, 0.5803, 0.4197, 0.6167, 0.4496, 0.6582, 0.4717, 0.7032, 0.4854, 0.9496, 0.1167, 0.9717, 0.1582, 0.9717, 0.1582, 0.9496, 0.1167, 0.6582, 0.4717, 0.6167, 0.4496, 0.6167, 0.4496, 0.6582, 0.4717, 0.5504, 0.1167, 0.5803, 0.08029, 0.5803, 0.08029, 0.5504, 0.1167, 0.9197, 0.08029, 0.9496, 0.1167, 0.9496, 0.1167, 0.9197, 0.08029, 0.8833, 0.4496, 0.8418, 0.4717, 0.8418, 0.4717, 0.8833, 0.4496, 0.5146, 0.2968, 0.51, 0.25, 0.51, 0.25, 0.5146, 0.2968, 0.75, 0.01, 0.7968, 0.01461, 0.7968, 0.01461, 0.75, 0.01, 0.9854, 0.2968, 0.9717, 0.3418, 0.9717, 0.3418, 0.9854, 0.2968, 0.6167, 0.4496, 0.5803, 0.4197, 0.5803, 0.4197, 0.6167, 0.4496, 0.5803, 0.08029, 0.6167, 0.05045, 0.6167, 0.05045, 0.5803, 0.08029, 0.9496, 0.1167, 0.9717, 0.1582, 0.9717, 0.1582, 0.9496, 0.1167, 0.8418, 0.4717, 0.7968, 0.4854, 0.7968, 0.4854, 0.8418, 0.4717, 0.51, 0.25, 0.5146, 0.2032, 0.5146, 0.2032, 0.51, 0.25, 0.7968, 0.01461, 0.8418, 0.02827, 0.8418, 0.02827, 0.7968, 0.01461, 0.9717, 0.3418, 0.9496, 0.3833, 0.9496, 0.3833, 0.9717, 0.3418, 0.5803, 0.4197, 0.5504, 0.3833, 0.5504, 0.3833, 0.5803, 0.4197, 0.6167, 0.05045, 0.6582, 0.02827, 0.6582, 0.02827, 0.6167, 0.05045, 0.9717, 0.1582, 0.9854, 0.2032, 0.9854, 0.2032, 0.9717, 0.1582, 0.75, 0.49, 0.7032, 0.4854, 0.7032, 0.4854, 0.75, 0.49, 0.7968, 0.4854, 0.75, 0.49, 0.75, 0.49, 0.7968, 0.4854, 0.5146, 0.2032, 0.5283, 0.1582, 0.5283, 0.1582, 0.5146, 0.2032, 0.8418, 0.02827, 0.8833, 0.05045, 0.8833, 0.05045, 0.8418, 0.02827, 0.9496, 0.3833, 0.9197, 0.4197, 0.9197, 0.4197, 0.9496, 0.3833, 0.5504, 0.3833, 0.5283, 0.3418, 0.5283, 0.3418, 0.5504, 0.3833, 0.6582, 0.02827, 0.7032, 0.01461, 0.7032, 0.01461, 0.6582, 0.02827, 0.9854, 0.2032, 0.99, 0.25, 0.99, 0.25, 0.9854, 0.2032, 0.7032, 0.4854, 0.6582, 0.4717, 0.6582, 0.4717, 0.7032, 0.4854, 0.5283, 0.1582, 0.5504, 0.1167, 0.5504, 0.1167, 0.5283, 0.1582, 0.8833, 0.05045, 0.9197, 0.08029, 0.9197, 0.08029, 0.8833, 0.05045, 0.9197, 0.4197, 0.8833, 0.4496, 0.8833, 0.4496, 0.9197, 0.4197, 0.5283, 0.3418, 0.5146, 0.2968, 0.5146, 0.2968, 0.5283, 0.3418, 0.7032, 0.01461, 0.75, 0.01, 0.75, 0.01, 0.7032, 0.01461, 0.99, 0.25, 0.9854, 0.2968, 0.9854, 0.2968, 0.99, 0.25, 0.7032, 0.4854, 0.6582, 0.4717, 0.6582, 0.4717, 0.7032, 0.4854, 0.5283, 0.1582, 0.5504, 0.1167, 0.5504, 0.1167, 0.5283, 0.1582, 0.9717, 0.3418, 0.9496, 0.3833, 0.9496, 0.3833, 0.9717, 0.3418, 0.8833, 0.05045, 0.9197, 0.08029, 0.9197, 0.08029, 0.8833, 0.05045, 0.8833, 0.4496, 0.8418, 0.4717, 0.8418, 0.4717, 0.8833, 0.4496, 0.9854, 0.2032, 0.99, 0.25, 0.99, 0.25, 0.9854, 0.2032, 0.5283, 0.3418, 0.5146, 0.2968, 0.5146, 0.2968, 0.5283, 0.3418, 0.7032, 0.01461, 0.75, 0.01, 0.75, 0.01, 0.7032, 0.01461, 0.7968, 0.4854, 0.75, 0.49, 0.75, 0.49, 0.7968, 0.4854, 0.6582, 0.4717, 0.6167, 0.4496, 0.6167, 0.4496, 0.6582, 0.4717, 0.5504, 0.1167, 0.5803, 0.08029, 0.5803, 0.08029, 0.5504, 0.1167, 0.9197, 0.08029, 0.9496, 0.1167, 0.9496, 0.1167, 0.9197, 0.08029, 0.9197, 0.4197, 0.8833, 0.4496, 0.8833, 0.4496, 0.9197, 0.4197, 0.5146, 0.2968, 0.51, 0.25, 0.51, 0.25, 0.5146, 0.2968, 0.9717, 0.1582, 0.9854, 0.2032, 0.9854, 0.2032, 0.9717, 0.1582, 0.75, 0.01, 0.7968, 0.01461, 0.7968, 0.01461, 0.75, 0.01, 0.9854, 0.2968, 0.9717, 0.3418, 0.9717, 0.3418, 0.9854, 0.2968, 0.6167, 0.4496, 0.5803, 0.4197, 0.5803, 0.4197, 0.6167, 0.4496, 0.5803, 0.08029, 0.6167, 0.05045, 0.6167, 0.05045, 0.5803, 0.08029, 0.51, 0.25, 0.5146, 0.2032, 0.5146, 0.2032, 0.51, 0.25, 0.7968, 0.01461, 0.8418, 0.02827, 0.8418, 0.02827, 0.7968, 0.01461, 0.9496, 0.1167, 0.9717, 0.1582, 0.9717, 0.1582, 0.9496, 0.1167, 0.8418, 0.4717, 0.7968, 0.4854, 0.7968, 0.4854, 0.8418, 0.4717, 0.5803, 0.4197, 0.5504, 0.3833, 0.5504, 0.3833, 0.5803, 0.4197, 0.99, 0.25, 0.9854, 0.2968, 0.9854, 0.2968, 0.99, 0.25, 0.6167, 0.05045, 0.6582, 0.02827, 0.6582, 0.02827, 0.6167, 0.05045, 0.9496, 0.3833, 0.9197, 0.4197, 0.9197, 0.4197, 0.9496, 0.3833, 0.75, 0.49, 0.7032, 0.4854, 0.7032, 0.4854, 0.75, 0.49, 0.5146, 0.2032, 0.5283, 0.1582, 0.5283, 0.1582, 0.5146, 0.2032, 0.8418, 0.02827, 0.8833, 0.05045, 0.8833, 0.05045, 0.8418, 0.02827, 0.5504, 0.3833, 0.5283, 0.3418, 0.5283, 0.3418, 0.5504, 0.3833, 0.6582, 0.02827, 0.7032, 0.01461, 0.7032, 0.01461, 0.6582, 0.02827, 0.9717, 0.1582, 0.9854, 0.2032, 0.9854, 0.2032, 0.9717, 0.1582, 0.1167, 0.4496, 0.1582, 0.4717, 0.1582, 0.4717, 0.1167, 0.4496, 0.8833, 0.4496, 0.8418, 0.4717, 0.8418, 0.4717, 0.8833, 0.4496, 0.4688, 0.5, 0.4687, 1.0, 0.4687, 1.0, 0.4688, 0.5, 0.01461, 0.2968, 0.02827, 0.3418, 0.02827, 0.3418, 0.01461, 0.2968, 0.6582, 0.4717, 0.6167, 0.4496, 0.6167, 0.4496, 0.6582, 0.4717, 0.75, 1.0, 0.75, 0.5, 0.75, 0.5, 0.75, 1.0, 0.8833, 0.05045, 0.9197, 0.08029, 0.9197, 0.08029, 0.8833, 0.05045, 0.25, 0.01, 0.2032, 0.01461, 0.2032, 0.01461, 0.25, 0.01, 0.7032, 0.01461, 0.75, 0.01, 0.75, 0.01, 0.7032, 0.01461, 0.9688, 1.0, 0.9688, 0.5, 0.9688, 0.5, 0.9688, 1.0, 0.1167, 0.4496, 0.1582, 0.4717, 0.1582, 0.4717, 0.1167, 0.4496, 0.4496, 0.1167, 0.4197, 0.08029, 0.4197, 0.08029, 0.4496, 0.1167, 0.6582, 0.4717, 0.6167, 0.4496, 0.6167, 0.4496, 0.6582, 0.4717, 0.4854, 0.2032, 0.4717, 0.1582, 0.4717, 0.1582, 0.4854, 0.2032, 0.9197, 0.08029, 0.9496, 0.1167, 0.9496, 0.1167, 0.9197, 0.08029, 0.5283, 0.3418, 0.5146, 0.2968, 0.5146, 0.2968, 0.5283, 0.3418, 0.9854, 0.2968, 0.9854, 0.2968, 0.9854, 0.2968, 0.9854, 0.2968, 0.49, 0.25, 0.4854, 0.2032, 0.4854, 0.2032, 0.49, 0.25, 0.09375, 0.5, 0.09375, 1.0, 0.09375, 1.0, 0.09375, 0.5, 0.4854, 0.2968, 0.49, 0.25, 0.49, 0.25, 0.4854, 0.2968, 0.9854, 0.2032, 0.99, 0.25, 0.99, 0.25, 0.9854, 0.2032, 0.4687, 1.0, 0.4688, 0.5, 0.4688, 0.5, 0.4687, 1.0, 0.2968, 0.4854, 0.3418, 0.4717, 0.3418, 0.4717, 0.2968, 0.4854, 0.01, 0.25, 0.01461, 0.2968, 0.01461, 0.2968, 0.01, 0.25, 0.75, 0.5, 0.75, 1.0, 0.75, 1.0, 0.75, 0.5, 0.25, 0.01, 0.2032, 0.01461, 0.2032, 0.01461, 0.25, 0.01, 0.99, 0.25, 0.9854, 0.2968, 0.9854, 0.2968, 0.99, 0.25, 0.2968, 0.01461, 0.25, 0.01, 0.25, 0.01, 0.2968, 0.01461, 0.2968, 0.4854, 0.25, 0.49, 0.2032, 0.4854, 0.1582, 0.4717, 0.1167, 0.4496, 0.08029, 0.4197, 0.05045, 0.3833, 0.02827, 0.3418, 0.01461, 0.2968, 0.01, 0.25, 0.01461, 0.2032, 0.02827, 0.1582, 0.05045, 0.1167, 0.08029, 0.08029, 0.1167, 0.05045, 0.1582, 0.02827, 0.2032, 0.01461, 0.25, 0.01, 0.2968, 0.01461, 0.3418, 0.02827, 0.3833, 0.05045, 0.4197, 0.08029, 0.4496, 0.1167, 0.4717, 0.1582, 0.4854, 0.2032, 0.49, 0.25, 0.4854, 0.2968, 0.4717, 0.3418, 0.4496, 0.3833, 0.4197, 0.4197, 0.3833, 0.4496, 0.3418, 0.4717, 0.09375, 0.5, 0.09375, 1.0, 0.09375, 1.0, 0.09375, 0.5, 0.75, 0.01, 0.7968, 0.01461, 0.7968, 0.01461, 0.75, 0.01, 0.5146, 0.2968, 0.51, 0.25, 0.51, 0.25, 0.5146, 0.2968, 0.9688, 1.0, 0.9688, 0.5, 0.9688, 0.5, 0.9688, 1.0, 0.7032, 0.01461, 0.75, 0.01, 0.75, 0.01, 0.7032, 0.01461, 0.8418, 0.4717, 0.7968, 0.4854, 0.7968, 0.4854, 0.8418, 0.4717, 0.9688, 0.5, 0.9688, 1.0, 0.9688, 1.0, 0.9688, 0.5, 0.01461, 0.2032, 0.01, 0.25, 0.01, 0.25, 0.01461, 0.2032, 0.25, 0.49, 0.2968, 0.4854, 0.2968, 0.4854, 0.25, 0.49, 0.2968, 0.01461, 0.25, 0.01, 0.25, 0.01, 0.2968, 0.01461, 0.4717, 0.3418, 0.4854, 0.2968, 0.4854, 0.2968, 0.4717, 0.3418, 0.51, 0.25, 0.5146, 0.2032, 0.5146, 0.2032, 0.51, 0.25, 0.7968, 0.4854, 0.75, 0.49, 0.75, 0.49, 0.7968, 0.4854, 0.75, 0.01, 0.7968, 0.01461, 0.7968, 0.01461, 0.75, 0.01, 0.9854, 0.2968, 0.9717, 0.3418, 0.9717, 0.3418, 0.9854, 0.2968, 0.7032, 0.4854, 0.6582, 0.4717, 0.6582, 0.4717, 0.7032, 0.4854, 0.4687, 1.0, 0.4688, 0.5, 0.4688, 0.5, 0.4687, 1.0, 0.4197, 0.08029, 0.3833, 0.05045, 0.3833, 0.05045, 0.4197, 0.08029, 0.1582, 0.4717, 0.2032, 0.4854, 0.2032, 0.4854, 0.1582, 0.4717, 0.75, 0.5, 0.75, 1.0, 0.75, 1.0, 0.75, 0.5, 0.8418, 0.02827, 0.8833, 0.05045, 0.8833, 0.05045, 0.8418, 0.02827, 0.75, 0.49, 0.7032, 0.4854, 0.7032, 0.4854, 0.75, 0.49, 0.3833, 0.05045, 0.3418, 0.02827, 0.3418, 0.02827, 0.3833, 0.05045, 0.2032, 0.4854, 0.25, 0.49, 0.25, 0.49, 0.2032, 0.4854, 0.9854, 0.2032, 0.99, 0.25, 0.99, 0.25, 0.9854, 0.2032, 0.49, 0.25, 0.4854, 0.2032, 0.4854, 0.2032, 0.49, 0.25, 0.7968, 0.01461, 0.8418, 0.02827, 0.8418, 0.02827, 0.7968, 0.01461, 0.3418, 0.02827, 0.2968, 0.01461, 0.2968, 0.01461, 0.3418, 0.02827, 0.7968, 0.4854, 0.75, 0.49, 0.75, 0.49, 0.7968, 0.4854, 0.4717, 0.1582, 0.4496, 0.1167, 0.4496, 0.1167, 0.4717, 0.1582, 0.9717, 0.1582, 0.9854, 0.2032, 0.9854, 0.2032, 0.9717, 0.1582, 0.25, 0.49, 0.2968, 0.4854, 0.2968, 0.4854, 0.25, 0.49, 0.02827, 0.3418, 0.05045, 0.3833, 0.05045, 0.3833, 0.02827, 0.3418, 0.4197, 0.08029, 0.3833, 0.05045, 0.3833, 0.05045, 0.4197, 0.08029, 0.9717, 0.3418, 0.9717, 0.3418, 0.9717, 0.3418, 0.9717, 0.3418, 0.2032, 0.01461, 0.1582, 0.02827, 0.1582, 0.02827, 0.2032, 0.01461, 0.5504, 0.3833, 0.5283, 0.3418, 0.5283, 0.3418, 0.5504, 0.3833, 0.8833, 0.05045, 0.9197, 0.08029, 0.9197, 0.08029, 0.8833, 0.05045, 0.9854, 0.2968, 0.9854, 0.2968, 0.9854, 0.2968, 0.9854, 0.2968, 0.6582, 0.02827, 0.7032, 0.01461, 0.7032, 0.01461, 0.6582, 0.02827, 0.9854, 0.2968, 0.9717, 0.3418, 0.9717, 0.3418, 0.9854, 0.2968, 0.4688, 0.5, 0.4687, 1.0, 0.4687, 1.0, 0.4688, 0.5, 0.01461, 0.2968, 0.02827, 0.3418, 0.02827, 0.3418, 0.01461, 0.2968, 0.4496, 0.1167, 0.4197, 0.08029, 0.4197, 0.08029, 0.4496, 0.1167, 0.75, 1.0, 0.75, 0.5, 0.75, 0.5, 0.75, 1.0, 0.5283, 0.3418, 0.5146, 0.2968, 0.5146, 0.2968, 0.5283, 0.3418, 0.9197, 0.08029, 0.9496, 0.1167, 0.9496, 0.1167, 0.9197, 0.08029, 0.2032, 0.4854, 0.25, 0.49, 0.25, 0.49, 0.2032, 0.4854, 0.4854, 0.2968, 0.49, 0.25, 0.49, 0.25, 0.4854, 0.2968, 0.75, 0.49, 0.7032, 0.4854, 0.7032, 0.4854, 0.75, 0.49, 0.99, 0.25, 0.9854, 0.2968, 0.9854, 0.2968, 0.99, 0.25, 0.01, 0.25, 0.01461, 0.2968, 0.01461, 0.2968, 0.01, 0.25, 0.4717, 0.1582, 0.4496, 0.1167, 0.4496, 0.1167, 0.4717, 0.1582, 0.5146, 0.2968, 0.51, 0.25, 0.51, 0.25, 0.5146, 0.2968, 0.9496, 0.1167, 0.9717, 0.1582, 0.9717, 0.1582, 0.9496, 0.1167, 0.1582, 0.4717, 0.2032, 0.4854, 0.2032, 0.4854, 0.1582, 0.4717, 0.4717, 0.3418, 0.4854, 0.2968, 0.4854, 0.2968, 0.4717, 0.3418, 0.7032, 0.4854, 0.6582, 0.4717, 0.6582, 0.4717, 0.7032, 0.4854, 0.9854, 0.2968, 0.9717, 0.3418, 0.9717, 0.3418, 0.9854, 0.2968, 0.01461, 0.2032, 0.01, 0.25, 0.01, 0.25, 0.01461, 0.2032, 0.4854, 0.2032, 0.4717, 0.1582, 0.4717, 0.1582, 0.4854, 0.2032, 0.51, 0.25, 0.5146, 0.2032, 0.5146, 0.2032, 0.51, 0.25, 0.9717, 0.1582, 0.9854, 0.2032, 0.9854, 0.2032, 0.9717, 0.1582, 0.1167, 0.4496, 0.1582, 0.4717, 0.1582, 0.4717, 0.1167, 0.4496, 0.4496, 0.3833, 0.4717, 0.3418, 0.4717, 0.3418, 0.4496, 0.3833, 0.3418, 0.4717, 0.3833, 0.4496, 0.3833, 0.4496, 0.3418, 0.4717, 0.4854, 0.2032, 0.4717, 0.1582, 0.4717, 0.1582, 0.4854, 0.2032, 0.5504, 0.3833, 0.5283, 0.3418, 0.5283, 0.3418, 0.5504, 0.3833, 0.2032, 0.01461, 0.1582, 0.02827, 0.1582, 0.02827, 0.2032, 0.01461, 0.7032, 0.4854, 0.6582, 0.4717, 0.6582, 0.4717, 0.7032, 0.4854, 0.02827, 0.3418, 0.05045, 0.3833, 0.05045, 0.3833, 0.02827, 0.3418, 0.1582, 0.4717, 0.2032, 0.4854, 0.2032, 0.4854, 0.1582, 0.4717, 0.9496, 0.1167, 0.9717, 0.1582, 0.9717, 0.1582, 0.9496, 0.1167, 0.9854, 0.2968, 0.9717, 0.3418, 0.9717, 0.3418, 0.9854, 0.2968, 0.6167, 0.05045, 0.6582, 0.02827, 0.6582, 0.02827, 0.6167, 0.05045, 0.9197, 0.4197, 0.8833, 0.4496, 0.8833, 0.4496, 0.9197, 0.4197, 0.4717, 0.1582, 0.4496, 0.1167, 0.4496, 0.1167, 0.4717, 0.1582, 0.5803, 0.4197, 0.5504, 0.3833, 0.5504, 0.3833, 0.5803, 0.4197, 0.1582, 0.02827, 0.1167, 0.05045, 0.1167, 0.05045, 0.1582, 0.02827, 0.75, 0.49, 0.7032, 0.4854, 0.7032, 0.4854, 0.75, 0.49, 0.05045, 0.3833, 0.08029, 0.4197, 0.08029, 0.4197, 0.05045, 0.3833, 0.3833, 0.4496, 0.4197, 0.4197, 0.4197, 0.4197, 0.3833, 0.4496, 0.2032, 0.4854, 0.25, 0.49, 0.25, 0.49, 0.2032, 0.4854, 0.9197, 0.08029, 0.9496, 0.1167, 0.9496, 0.1167, 0.9197, 0.08029, 0.5803, 0.08029, 0.6167, 0.05045, 0.6167, 0.05045, 0.5803, 0.08029, 0.4496, 0.1167, 0.4197, 0.08029, 0.4197, 0.08029, 0.4496, 0.1167, 0.6167, 0.4496, 0.5803, 0.4197, 0.5803, 0.4197, 0.6167, 0.4496, 0.1167, 0.05045, 0.08029, 0.08029, 0.08029, 0.08029, 0.1167, 0.05045, 0.9717, 0.3418, 0.9854, 0.2968, 0.9854, 0.2968, 0.9717, 0.3418, 0.9717, 0.3418, 0.9717, 0.3418, 0.9717, 0.3418, 0.9717, 0.3418, 0.08029, 0.4197, 0.1167, 0.4496, 0.1167, 0.4496, 0.08029, 0.4197, 0.9496, 0.3833, 0.9197, 0.4197, 0.9197, 0.4197, 0.9496, 0.3833, 0.8833, 0.05045, 0.9197, 0.08029, 0.9197, 0.08029, 0.8833, 0.05045, 0.09375, 1.0, 0.09375, 0.5, 0.09375, 0.5, 0.09375, 1.0, 0.5504, 0.1167, 0.5803, 0.08029, 0.5803, 0.08029, 0.5504, 0.1167, 0.4197, 0.4197, 0.4496, 0.3833, 0.4496, 0.3833, 0.4197, 0.4197, 0.4197, 0.08029, 0.3833, 0.05045, 0.3833, 0.05045, 0.4197, 0.08029, 0.08029, 0.08029, 0.05045, 0.1167, 0.05045, 0.1167, 0.08029, 0.08029, 0.8418, 0.02827, 0.8833, 0.05045, 0.8833, 0.05045, 0.8418, 0.02827, 0.5283, 0.1582, 0.5504, 0.1167, 0.5504, 0.1167, 0.5283, 0.1582, 0.9717, 0.3418, 0.9496, 0.3833, 0.9496, 0.3833, 0.9717, 0.3418, 0.3833, 0.05045, 0.3418, 0.02827, 0.3418, 0.02827, 0.3833, 0.05045, 0.05045, 0.1167, 0.02827, 0.1582, 0.02827, 0.1582, 0.05045, 0.1167, 0.4496, 0.3833, 0.4717, 0.3418, 0.4717, 0.3418, 0.4496, 0.3833, 0.7968, 0.01461, 0.8418, 0.02827, 0.8418, 0.02827, 0.7968, 0.01461, 0.5146, 0.2032, 0.5283, 0.1582, 0.5283, 0.1582, 0.5146, 0.2032, 0.3418, 0.02827, 0.2968, 0.01461, 0.2968, 0.01461, 0.3418, 0.02827, 0.02827, 0.1582, 0.01461, 0.2032, 0.01461, 0.2032, 0.02827, 0.1582, 0.4197, 0.4197, 0.4496, 0.3833, 0.4496, 0.3833, 0.4197, 0.4197, 0.75, 0.5, 0.75, 1.0, 0.75, 1.0, 0.75, 0.5, 0.25, 0.01, 0.2032, 0.01461, 0.2032, 0.01461, 0.25, 0.01, 0.9496, 0.3833, 0.9197, 0.4197, 0.9197, 0.4197, 0.9496, 0.3833, 0.05045, 0.1167, 0.02827, 0.1582, 0.02827, 0.1582, 0.05045, 0.1167, 0.9688, 1.0, 0.9688, 0.5, 0.9688, 0.5, 0.9688, 1.0, 0.7032, 0.01461, 0.75, 0.01, 0.75, 0.01, 0.7032, 0.01461, 0.9717, 0.3418, 0.9854, 0.2968, 0.9854, 0.2968, 0.9717, 0.3418, 0.5283, 0.1582, 0.5504, 0.1167, 0.5504, 0.1167, 0.5283, 0.1582, 0.25, 0.49, 0.2968, 0.4854, 0.2968, 0.4854, 0.25, 0.49, 0.2968, 0.01461, 0.25, 0.01, 0.25, 0.01, 0.2968, 0.01461, 0.3833, 0.4496, 0.4197, 0.4197, 0.4197, 0.4197, 0.3833, 0.4496, 0.08029, 0.08029, 0.05045, 0.1167, 0.05045, 0.1167, 0.08029, 0.08029, 0.7968, 0.4854, 0.75, 0.49, 0.75, 0.49, 0.7968, 0.4854, 0.75, 0.01, 0.7968, 0.01461, 0.7968, 0.01461, 0.75, 0.01, 0.9197, 0.4197, 0.8833, 0.4496, 0.8833, 0.4496, 0.9197, 0.4197, 0.5504, 0.1167, 0.5803, 0.08029, 0.5803, 0.08029, 0.5504, 0.1167, 0.09375, 1.0, 0.09375, 0.5, 0.09375, 0.5, 0.09375, 1.0, 0.08029, 0.4197, 0.1167, 0.4496, 0.1167, 0.4496, 0.08029, 0.4197, 0.3418, 0.02827, 0.2968, 0.01461, 0.2968, 0.01461, 0.3418, 0.02827, 0.3418, 0.4717, 0.3833, 0.4496, 0.3833, 0.4496, 0.3418, 0.4717, 0.1167, 0.05045, 0.08029, 0.08029, 0.08029, 0.08029, 0.1167, 0.05045, 0.6167, 0.4496, 0.5803, 0.4197, 0.5803, 0.4197, 0.6167, 0.4496, 0.7968, 0.01461, 0.8418, 0.02827, 0.8418, 0.02827, 0.7968, 0.01461, 0.8833, 0.4496, 0.8418, 0.4717, 0.8418, 0.4717, 0.8833, 0.4496, 0.5803, 0.08029, 0.6167, 0.05045, 0.6167, 0.05045, 0.5803, 0.08029, 0.05045, 0.3833, 0.08029, 0.4197, 0.08029, 0.4197, 0.05045, 0.3833, 0.3833, 0.05045, 0.3418, 0.02827, 0.3418, 0.02827, 0.3833, 0.05045, 0.2968, 0.4854, 0.3418, 0.4717, 0.3418, 0.4717, 0.2968, 0.4854, 0.1582, 0.02827, 0.1167, 0.05045, 0.1167, 0.05045, 0.1582, 0.02827, 0.5803, 0.4197, 0.5504, 0.3833, 0.5504, 0.3833, 0.5803, 0.4197, 0.8418, 0.02827, 0.8833, 0.05045, 0.8833, 0.05045, 0.8418, 0.02827, 0.8418, 0.4717, 0.7968, 0.4854, 0.7968, 0.4854, 0.8418, 0.4717, 0.9688, 0.5, 0.9688, 1.0, 0.9688, 1.0, 0.9688, 0.5, 0.6167, 0.05045, 0.6582, 0.02827, 0.6582, 0.02827, 0.6167, 0.05045, 0.8418, 0.4717, 0.7968, 0.4854, 0.7968, 0.4854, 0.8418, 0.4717, 0.8418, 0.02827, 0.8833, 0.05045, 0.8833, 0.05045, 0.8418, 0.02827, 0.5803, 0.4197, 0.5504, 0.3833, 0.5504, 0.3833, 0.5803, 0.4197, 0.1582, 0.02827, 0.1167, 0.05045, 0.1167, 0.05045, 0.1582, 0.02827, 0.2968, 0.4854, 0.3418, 0.4717, 0.3418, 0.4717, 0.2968, 0.4854, 0.3833, 0.05045, 0.3418, 0.02827, 0.3418, 0.02827, 0.3833, 0.05045, 0.05045, 0.3833, 0.08029, 0.4197, 0.08029, 0.4197, 0.05045, 0.3833, 0.5803, 0.08029, 0.6167, 0.05045, 0.6167, 0.05045, 0.5803, 0.08029, 0.8833, 0.4496, 0.8418, 0.4717, 0.8418, 0.4717, 0.8833, 0.4496, 0.7968, 0.01461, 0.8418, 0.02827, 0.8418, 0.02827, 0.7968, 0.01461, 0.6167, 0.4496, 0.5803, 0.4197, 0.5803, 0.4197, 0.6167, 0.4496, 0.1167, 0.05045, 0.08029, 0.08029, 0.08029, 0.08029, 0.1167, 0.05045, 0.3418, 0.4717, 0.3833, 0.4496, 0.3833, 0.4496, 0.3418, 0.4717, 0.3418, 0.02827, 0.2968, 0.01461, 0.2968, 0.01461, 0.3418, 0.02827, 0.08029, 0.4197, 0.1167, 0.4496, 0.1167, 0.4496, 0.08029, 0.4197, 0.09375, 1.0, 0.09375, 0.5, 0.09375, 0.5, 0.09375, 1.0, 0.5504, 0.1167, 0.5803, 0.08029, 0.5803, 0.08029, 0.5504, 0.1167, 0.9197, 0.4197, 0.8833, 0.4496, 0.8833, 0.4496, 0.9197, 0.4197, 0.75, 0.01, 0.7968, 0.01461, 0.7968, 0.01461, 0.75, 0.01, 0.7968, 0.4854, 0.75, 0.49, 0.75, 0.49, 0.7968, 0.4854, 0.08029, 0.08029, 0.05045, 0.1167, 0.05045, 0.1167, 0.08029, 0.08029, 0.3833, 0.4496, 0.4197, 0.4197, 0.4197, 0.4197, 0.3833, 0.4496, 0.2968, 0.01461, 0.25, 0.01, 0.25, 0.01, 0.2968, 0.01461, 0.25, 0.49, 0.2968, 0.4854, 0.2968, 0.4854, 0.25, 0.49, 0.5283, 0.1582, 0.5504, 0.1167, 0.5504, 0.1167, 0.5283, 0.1582, 0.9717, 0.3418, 0.9854, 0.2968, 0.9854, 0.2968, 0.9717, 0.3418, 0.7032, 0.01461, 0.75, 0.01, 0.75, 0.01, 0.7032, 0.01461, 0.9688, 1.0, 0.9688, 0.5, 0.9688, 0.5, 0.9688, 1.0, 0.05045, 0.1167, 0.02827, 0.1582, 0.02827, 0.1582, 0.05045, 0.1167, 0.9496, 0.3833, 0.9197, 0.4197, 0.9197, 0.4197, 0.9496, 0.3833, 0.25, 0.01, 0.2032, 0.01461, 0.2032, 0.01461, 0.25, 0.01, 0.75, 0.5, 0.75, 1.0, 0.75, 1.0, 0.75, 0.5, 0.4197, 0.4197, 0.4496, 0.3833, 0.4496, 0.3833, 0.4197, 0.4197, 0.4687, 1.0, 0.4688, 0.5, 0.4688, 0.5, 0.4687, 1.0, 0.9854, 0.2032, 0.99, 0.25, 0.99, 0.25, 0.9854, 0.2032, 0.5146, 0.2032, 0.5283, 0.1582, 0.5283, 0.1582, 0.5146, 0.2032, 0.09375, 0.5, 0.09375, 1.0, 0.09375, 1.0, 0.09375, 0.5, 0.49, 0.25, 0.4854, 0.2032, 0.4854, 0.2032, 0.49, 0.25, 0.02827, 0.1582, 0.01461, 0.2032, 0.01461, 0.2032, 0.02827, 0.1582, 0.9717, 0.3418, 0.9496, 0.3833, 0.9496, 0.3833, 0.9717, 0.3418, 0.6582, 0.4717, 0.6167, 0.4496, 0.6167, 0.4496, 0.6582, 0.4717, 0.9854, 0.2968, 0.9717, 0.3418, 0.9717, 0.3418, 0.9854, 0.2968, 0.01461, 0.2032, 0.01, 0.25, 0.01, 0.25, 0.01461, 0.2032, 0.4854, 0.2032, 0.4717, 0.1582, 0.4717, 0.1582, 0.4854, 0.2032, 0.51, 0.25, 0.5146, 0.2032, 0.5146, 0.2032, 0.51, 0.25, 0.9717, 0.1582, 0.9854, 0.2032, 0.9854, 0.2032, 0.9717, 0.1582, 0.1167, 0.4496, 0.1582, 0.4717, 0.1582, 0.4717, 0.1167, 0.4496, 0.4496, 0.3833, 0.4717, 0.3418, 0.4717, 0.3418, 0.4496, 0.3833, 0.6582, 0.4717, 0.6167, 0.4496, 0.6167, 0.4496, 0.6582, 0.4717, 0.9717, 0.3418, 0.9496, 0.3833, 0.9496, 0.3833, 0.9717, 0.3418, 0.02827, 0.1582, 0.01461, 0.2032, 0.01461, 0.2032, 0.02827, 0.1582, 0.49, 0.25, 0.4854, 0.2032, 0.4854, 0.2032, 0.49, 0.25, 0.09375, 0.5, 0.09375, 1.0, 0.09375, 1.0, 0.09375, 0.5, 0.5146, 0.2032, 0.5283, 0.1582, 0.5283, 0.1582, 0.5146, 0.2032, 0.9854, 0.2032, 0.99, 0.25, 0.99, 0.25, 0.9854, 0.2032, 0.4687, 1.0, 0.4688, 0.5, 0.4688, 0.5, 0.4687, 1.0, 0.4197, 0.4197, 0.4496, 0.3833, 0.4496, 0.3833, 0.4197, 0.4197, 0.75, 0.5, 0.75, 1.0, 0.75, 1.0, 0.75, 0.5, 0.25, 0.01, 0.2032, 0.01461, 0.2032, 0.01461, 0.25, 0.01, 0.9496, 0.3833, 0.9197, 0.4197, 0.9197, 0.4197, 0.9496, 0.3833, 0.05045, 0.1167, 0.02827, 0.1582, 0.02827, 0.1582, 0.05045, 0.1167, 0.9688, 1.0, 0.9688, 0.5, 0.9688, 0.5, 0.9688, 1.0, 0.7032, 0.01461, 0.75, 0.01, 0.75, 0.01, 0.7032, 0.01461, 0.9717, 0.3418, 0.9854, 0.2968, 0.9854, 0.2968, 0.9717, 0.3418, 0.5283, 0.1582, 0.5504, 0.1167, 0.5504, 0.1167, 0.5283, 0.1582, 0.25, 0.49, 0.2968, 0.4854, 0.2968, 0.4854, 0.25, 0.49, 0.2968, 0.01461, 0.25, 0.01, 0.25, 0.01, 0.2968, 0.01461, 0.3833, 0.4496, 0.4197, 0.4197, 0.4197, 0.4197, 0.3833, 0.4496, 0.08029, 0.08029, 0.05045, 0.1167, 0.05045, 0.1167, 0.08029, 0.08029, 0.7968, 0.4854, 0.75, 0.49, 0.75, 0.49, 0.7968, 0.4854, 0.75, 0.01, 0.7968, 0.01461, 0.7968, 0.01461, 0.75, 0.01, 0.9197, 0.4197, 0.8833, 0.4496, 0.8833, 0.4496, 0.9197, 0.4197, 0.5504, 0.1167, 0.5803, 0.08029, 0.5803, 0.08029, 0.5504, 0.1167, 0.09375, 1.0, 0.09375, 0.5, 0.09375, 0.5, 0.09375, 1.0, 0.4687, 1.0, 0.4688, 0.5, 0.4688, 0.5, 0.4687, 1.0, 0.9854, 0.2032, 0.99, 0.25, 0.99, 0.25, 0.9854, 0.2032, 0.5146, 0.2032, 0.5283, 0.1582, 0.5283, 0.1582, 0.5146, 0.2032, 0.09375, 0.5, 0.09375, 1.0, 0.09375, 1.0, 0.09375, 0.5, 0.49, 0.25, 0.4854, 0.2032, 0.4854, 0.2032, 0.49, 0.25, 0.02827, 0.1582, 0.01461, 0.2032, 0.01461, 0.2032, 0.02827, 0.1582, 0.9717, 0.3418, 0.9496, 0.3833, 0.9496, 0.3833, 0.9717, 0.3418, 0.6582, 0.4717, 0.6167, 0.4496, 0.6167, 0.4496, 0.6582, 0.4717, 0.4496, 0.3833, 0.4717, 0.3418, 0.4717, 0.3418, 0.4496, 0.3833, 0.1167, 0.4496, 0.1582, 0.4717, 0.1582, 0.4717, 0.1167, 0.4496, 0.9717, 0.1582, 0.9854, 0.2032, 0.9854, 0.2032, 0.9717, 0.1582, 0.51, 0.25, 0.5146, 0.2032, 0.5146, 0.2032, 0.51, 0.25, 0.4854, 0.2032, 0.4717, 0.1582, 0.4717, 0.1582, 0.4854, 0.2032, 0.01461, 0.2032, 0.01, 0.25, 0.01, 0.25, 0.01461, 0.2032, 0.9854, 0.2968, 0.9717, 0.3418, 0.9717, 0.3418, 0.9854, 0.2968, 0.7032, 0.4854, 0.6582, 0.4717, 0.6582, 0.4717, 0.7032, 0.4854, 0.4717, 0.3418, 0.4854, 0.2968, 0.4854, 0.2968, 0.4717, 0.3418, 0.1582, 0.4717, 0.2032, 0.4854, 0.2032, 0.4854, 0.1582, 0.4717, 0.9496, 0.1167, 0.9717, 0.1582, 0.9717, 0.1582, 0.9496, 0.1167, 0.5146, 0.2968, 0.51, 0.25, 0.51, 0.25, 0.5146, 0.2968, 0.4717, 0.1582, 0.4496, 0.1167, 0.4496, 0.1167, 0.4717, 0.1582, 0.01, 0.25, 0.01461, 0.2968, 0.01461, 0.2968, 0.01, 0.25, 0.99, 0.25, 0.9854, 0.2968, 0.9854, 0.2968, 0.99, 0.25, 0.75, 0.49, 0.7032, 0.4854, 0.7032, 0.4854, 0.75, 0.49, 0.4854, 0.2968, 0.49, 0.25, 0.49, 0.25, 0.4854, 0.2968, 0.2032, 0.4854, 0.25, 0.49, 0.25, 0.49, 0.2032, 0.4854, 0.9197, 0.08029, 0.9496, 0.1167, 0.9496, 0.1167, 0.9197, 0.08029, 0.5283, 0.3418, 0.5146, 0.2968, 0.5146, 0.2968, 0.5283, 0.3418, 0.75, 1.0, 0.75, 0.5, 0.75, 0.5, 0.75, 1.0, 0.4496, 0.1167, 0.4197, 0.08029, 0.4197, 0.08029, 0.4496, 0.1167, 0.01461, 0.2968, 0.02827, 0.3418, 0.02827, 0.3418, 0.01461, 0.2968, 0.4688, 0.5, 0.4687, 1.0, 0.4687, 1.0, 0.4688, 0.5, 0.9854, 0.2968, 0.9717, 0.3418, 0.9717, 0.3418, 0.9854, 0.2968, 0.6582, 0.02827, 0.7032, 0.01461, 0.7032, 0.01461, 0.6582, 0.02827, 0.9854, 0.2968, 0.9854, 0.2968, 0.9854, 0.2968, 0.9854, 0.2968, 0.8833, 0.05045, 0.9197, 0.08029, 0.9197, 0.08029, 0.8833, 0.05045, 0.5504, 0.3833, 0.5283, 0.3418, 0.5283, 0.3418, 0.5504, 0.3833, 0.2032, 0.01461, 0.1582, 0.02827, 0.1582, 0.02827, 0.2032, 0.01461, 0.9717, 0.3418, 0.9717, 0.3418, 0.9717, 0.3418, 0.9717, 0.3418, 0.4197, 0.08029, 0.3833, 0.05045, 0.3833, 0.05045, 0.4197, 0.08029, 0.02827, 0.3418, 0.05045, 0.3833, 0.05045, 0.3833, 0.02827, 0.3418, 0.9688, 0.5, 0.9688, 1.0, 0.9688, 1.0, 0.9688, 0.5, 0.6167, 0.05045, 0.6582, 0.02827, 0.6582, 0.02827, 0.6167, 0.05045, 0.4496, 0.1167, 0.4197, 0.08029, 0.4197, 0.08029, 0.4496, 0.1167, 0.75, 1.0, 0.75, 0.5, 0.75, 0.5, 0.75, 1.0, 0.5283, 0.3418, 0.5146, 0.2968, 0.5146, 0.2968, 0.5283, 0.3418, 0.9197, 0.08029, 0.9496, 0.1167, 0.9496, 0.1167, 0.9197, 0.08029, 0.2032, 0.4854, 0.25, 0.49, 0.25, 0.49, 0.2032, 0.4854, 0.4854, 0.2968, 0.49, 0.25, 0.49, 0.25, 0.4854, 0.2968, 0.75, 0.49, 0.7032, 0.4854, 0.7032, 0.4854, 0.75, 0.49, 0.99, 0.25, 0.9854, 0.2968, 0.9854, 0.2968, 0.99, 0.25, 0.01, 0.25, 0.01461, 0.2968, 0.01461, 0.2968, 0.01, 0.25, 0.4717, 0.1582, 0.4496, 0.1167, 0.4496, 0.1167, 0.4717, 0.1582, 0.5146, 0.2968, 0.51, 0.25, 0.51, 0.25, 0.5146, 0.2968, 0.9496, 0.1167, 0.9717, 0.1582, 0.9717, 0.1582, 0.9496, 0.1167, 0.1582, 0.4717, 0.2032, 0.4854, 0.2032, 0.4854, 0.1582, 0.4717, 0.4717, 0.3418, 0.4854, 0.2968, 0.4854, 0.2968, 0.4717, 0.3418, 0.7032, 0.4854, 0.6582, 0.4717, 0.6582, 0.4717, 0.7032, 0.4854, 0.9854, 0.2968, 0.9717, 0.3418, 0.9717, 0.3418, 0.9854, 0.2968, 0.01461, 0.2032, 0.01, 0.25, 0.01, 0.25, 0.01461, 0.2032, 0.4854, 0.2032, 0.4717, 0.1582, 0.4717, 0.1582, 0.4854, 0.2032, 0.51, 0.25, 0.5146, 0.2032, 0.5146, 0.2032, 0.51, 0.25, 0.9717, 0.1582, 0.9854, 0.2032, 0.9854, 0.2032, 0.9717, 0.1582, 0.1167, 0.4496, 0.1582, 0.4717, 0.1582, 0.4717, 0.1167, 0.4496, 0.4496, 0.3833, 0.4717, 0.3418, 0.4717, 0.3418, 0.4496, 0.3833, 0.6582, 0.4717, 0.6167, 0.4496, 0.6167, 0.4496, 0.6582, 0.4717, 0.9717, 0.3418, 0.9496, 0.3833, 0.9496, 0.3833, 0.9717, 0.3418, 0.02827, 0.1582, 0.01461, 0.2032, 0.01461, 0.2032, 0.02827, 0.1582, 0.49, 0.25, 0.4854, 0.2032, 0.4854, 0.2032, 0.49, 0.25, 0.09375, 0.5, 0.09375, 1.0, 0.09375, 1.0, 0.09375, 0.5, 0.5146, 0.2032, 0.5283, 0.1582, 0.5283, 0.1582, 0.5146, 0.2032, 0.9854, 0.2032, 0.99, 0.25, 0.99, 0.25, 0.9854, 0.2032, 0.4687, 1.0, 0.4688, 0.5, 0.4688, 0.5, 0.4687, 1.0, 0.4197, 0.4197, 0.4496, 0.3833, 0.4496, 0.3833, 0.4197, 0.4197, 0.75, 0.5, 0.75, 1.0, 0.75, 1.0, 0.75, 0.5, 0.25, 0.01, 0.2032, 0.01461, 0.2032, 0.01461, 0.25, 0.01, 0.7032, 0.4854, 0.6582, 0.4717, 0.6582, 0.4717, 0.7032, 0.4854, 0.4717, 0.3418, 0.4854, 0.2968, 0.4854, 0.2968, 0.4717, 0.3418, 0.1582, 0.4717, 0.2032, 0.4854, 0.2032, 0.4854, 0.1582, 0.4717, 0.9496, 0.1167, 0.9717, 0.1582, 0.9717, 0.1582, 0.9496, 0.1167, 0.5146, 0.2968, 0.51, 0.25, 0.51, 0.25, 0.5146, 0.2968, 0.4717, 0.1582, 0.4496, 0.1167, 0.4496, 0.1167, 0.4717, 0.1582, 0.01, 0.25, 0.01461, 0.2968, 0.01461, 0.2968, 0.01, 0.25, 0.99, 0.25, 0.9854, 0.2968, 0.9854, 0.2968, 0.99, 0.25, 0.75, 0.49, 0.7032, 0.4854, 0.7032, 0.4854, 0.75, 0.49, 0.4854, 0.2968, 0.49, 0.25, 0.49, 0.25, 0.4854, 0.2968, 0.2032, 0.4854, 0.25, 0.49, 0.25, 0.49, 0.2032, 0.4854, 0.9197, 0.08029, 0.9496, 0.1167, 0.9496, 0.1167, 0.9197, 0.08029, 0.5283, 0.3418, 0.5146, 0.2968, 0.5146, 0.2968, 0.5283, 0.3418, 0.75, 1.0, 0.75, 0.5, 0.75, 0.5, 0.75, 1.0, 0.4496, 0.1167, 0.4197, 0.08029, 0.4197, 0.08029, 0.4496, 0.1167, 0.01461, 0.2968, 0.02827, 0.3418, 0.02827, 0.3418, 0.01461, 0.2968, 0.4688, 0.5, 0.4687, 1.0, 0.4687, 1.0, 0.4688, 0.5, 0.9854, 0.2968, 0.9717, 0.3418, 0.9717, 0.3418, 0.9854, 0.2968, 0.6582, 0.02827, 0.7032, 0.01461, 0.7032, 0.01461, 0.6582, 0.02827, 0.9854, 0.2968, 0.9854, 0.2968, 0.9854, 0.2968, 0.9854, 0.2968, 0.8833, 0.05045, 0.9197, 0.08029, 0.9197, 0.08029, 0.8833, 0.05045, 0.5504, 0.3833, 0.5283, 0.3418, 0.5283, 0.3418, 0.5504, 0.3833, 0.2032, 0.01461, 0.1582, 0.02827, 0.1582, 0.02827, 0.2032, 0.01461, 0.9717, 0.3418, 0.9717, 0.3418, 0.9717, 0.3418, 0.9717, 0.3418, 0.4197, 0.08029, 0.3833, 0.05045, 0.3833, 0.05045, 0.4197, 0.08029, 0.02827, 0.3418, 0.05045, 0.3833, 0.05045, 0.3833, 0.02827, 0.3418, 0.9688, 0.5, 0.9688, 1.0, 0.9688, 1.0, 0.9688, 0.5, 0.6167, 0.05045, 0.6582, 0.02827, 0.6582, 0.02827, 0.6167, 0.05045, 0.8418, 0.4717, 0.7968, 0.4854, 0.7968, 0.4854, 0.8418, 0.4717, 0.8418, 0.02827, 0.8833, 0.05045, 0.8833, 0.05045, 0.8418, 0.02827, 0.5803, 0.4197, 0.5504, 0.3833, 0.5504, 0.3833, 0.5803, 0.4197, 0.1582, 0.02827, 0.1167, 0.05045, 0.1167, 0.05045, 0.1582, 0.02827, 0.2968, 0.4854, 0.3418, 0.4717, 0.3418, 0.4717, 0.2968, 0.4854, 0.3833, 0.05045, 0.3418, 0.02827, 0.3418, 0.02827, 0.3833, 0.05045, 0.05045, 0.3833, 0.08029, 0.4197, 0.08029, 0.4197, 0.05045, 0.3833, 0.5803, 0.08029, 0.6167, 0.05045, 0.6167, 0.05045, 0.5803, 0.08029, 0.8833, 0.4496, 0.8418, 0.4717, 0.8418, 0.4717, 0.8833, 0.4496, 0.7968, 0.01461, 0.8418, 0.02827, 0.8418, 0.02827, 0.7968, 0.01461, 0.6167, 0.4496, 0.5803, 0.4197, 0.5803, 0.4197, 0.6167, 0.4496, 0.1167, 0.05045, 0.08029, 0.08029, 0.08029, 0.08029, 0.1167, 0.05045, 0.3418, 0.4717, 0.3833, 0.4496, 0.3833, 0.4496, 0.3418, 0.4717, 0.3418, 0.02827, 0.2968, 0.01461, 0.2968, 0.01461, 0.3418, 0.02827, 0.08029, 0.4197, 0.1167, 0.4496, 0.1167, 0.4496, 0.08029, 0.4197, 0.9854, 0.2968, 0.9717, 0.3418, 0.9717, 0.3418, 0.9854, 0.2968, 0.9688, 0.5, 0.9688, 1.0, 0.9375, 1.0, 0.9375, 0.5, 0.9375, 0.5, 0.9375, 1.0, 0.9062, 1.0, 0.9062, 0.5, 0.9062, 0.5, 0.9062, 1.0, 0.875, 1.0, 0.875, 0.5, 0.875, 0.5, 0.875, 1.0, 0.8438, 1.0, 0.8438, 0.5, 0.8438, 0.5, 0.8438, 1.0, 0.8125, 1.0, 0.8125, 0.5, 0.8125, 0.5, 0.8125, 1.0, 0.7812, 1.0, 0.7812, 0.5, 0.7812, 0.5, 0.7812, 1.0, 0.75, 1.0, 0.75, 0.5, 0.4688, 0.5, 0.4687, 1.0, 0.4375, 1.0, 0.4375, 0.5, 0.4375, 0.5, 0.4375, 1.0, 0.4062, 1.0, 0.4062, 0.5, 0.4062, 0.5, 0.4062, 1.0, 0.375, 1.0, 0.375, 0.5, 0.375, 0.5, 0.375, 1.0, 0.3438, 1.0, 0.3438, 0.5, 0.3438, 0.5, 0.3438, 1.0, 0.3125, 1.0, 0.3125, 0.5, 0.3125, 0.5, 0.3125, 1.0, 0.2812, 1.0, 0.2812, 0.5, 0.2812, 0.5, 0.2812, 1.0, 0.25, 1.0, 0.25, 0.5, 0.25, 0.5, 0.25, 1.0, 0.2188, 1.0, 0.2187, 0.5, 0.2187, 0.5, 0.2188, 1.0, 0.1875, 1.0, 0.1875, 0.5, 0.1875, 0.5, 0.1875, 1.0, 0.1562, 1.0, 0.1562, 0.5, 0.1562, 0.5, 0.1562, 1.0, 0.125, 1.0, 0.125, 0.5, 0.125, 0.5, 0.125, 1.0, 0.09375, 1.0, 0.09375, 0.5, 1.0, 0.5, 1.0, 1.0, 0.9688, 1.0, 0.9688, 0.5, 0.75, 0.5, 0.75, 1.0, 0.7188, 1.0, 0.7187, 0.5, 0.7187, 0.5, 0.7188, 1.0, 0.6875, 1.0, 0.6875, 0.5, 0.6875, 0.5, 0.6875, 1.0, 0.6562, 1.0, 0.6562, 0.5, 0.6562, 0.5, 0.6562, 1.0, 0.625, 1.0, 0.625, 0.5, 0.625, 0.5, 0.625, 1.0, 0.5938, 1.0, 0.5938, 0.5, 0.5938, 0.5, 0.5938, 1.0, 0.5625, 1.0, 0.5625, 0.5, 0.5625, 0.5, 0.5625, 1.0, 0.5312, 1.0, 0.5312, 0.5, 0.5312, 0.5, 0.5312, 1.0, 0.5, 1.0, 0.5, 0.5, 0.5, 0.5, 0.5, 1.0, 0.4687, 1.0, 0.4688, 0.5, 0.09375, 0.5, 0.09375, 1.0, 0.0625, 1.0, 0.0625, 0.5, 0.0625, 0.5, 0.0625, 1.0, 0.03125, 1.0, 0.03125, 0.5, 0.03125, 0.5, 0.03125, 1.0, 0.0, 1.0, 0.0, 0.5, 0.01461, 0.2968, 0.02827, 0.3418, 0.02827, 0.3418, 0.01461, 0.2968, 0.4688, 0.5, 0.4687, 1.0, 0.4687, 1.0, 0.4688, 0.5, 0.9854, 0.2968, 0.9717, 0.3418, 0.9717, 0.3418, 0.9854, 0.2968, 0.6582, 0.02827, 0.7032, 0.01461, 0.7032, 0.01461, 0.6582, 0.02827, 0.9854, 0.2968, 0.9854, 0.2968, 0.9854, 0.2968, 0.9854, 0.2968, 0.8833, 0.05045, 0.9197, 0.08029, 0.9197, 0.08029, 0.8833, 0.05045, 0.5504, 0.3833, 0.5283, 0.3418, 0.5283, 0.3418, 0.5504, 0.3833, 0.2032, 0.01461, 0.1582, 0.02827, 0.1582, 0.02827, 0.2032, 0.01461, 0.9717, 0.3418, 0.9717, 0.3418, 0.9717, 0.3418, 0.9717, 0.3418, 0.4197, 0.08029, 0.3833, 0.05045, 0.3833, 0.05045, 0.4197, 0.08029, 0.02827, 0.3418, 0.05045, 0.3833, 0.05045, 0.3833, 0.02827, 0.3418, 0.9688, 0.5, 0.9688, 1.0, 0.9688, 1.0, 0.9688, 0.5, 0.6167, 0.05045, 0.6582, 0.02827, 0.6582, 0.02827, 0.6167, 0.05045, 0.8418, 0.4717, 0.7968, 0.4854, 0.7968, 0.4854, 0.8418, 0.4717, 0.8418, 0.02827, 0.8833, 0.05045, 0.8833, 0.05045, 0.8418, 0.02827, 0.5803, 0.4197, 0.5504, 0.3833, 0.5504, 0.3833, 0.5803, 0.4197, 0.1582, 0.02827, 0.1167, 0.05045, 0.1167, 0.05045, 0.1582, 0.02827, 0.2968, 0.4854, 0.3418, 0.4717, 0.3418, 0.4717, 0.2968, 0.4854, 0.3833, 0.05045, 0.3418, 0.02827, 0.3418, 0.02827, 0.3833, 0.05045, 0.05045, 0.3833, 0.08029, 0.4197, 0.08029, 0.4197, 0.05045, 0.3833, 0.5803, 0.08029, 0.6167, 0.05045, 0.6167, 0.05045, 0.5803, 0.08029, 0.8833, 0.4496, 0.8418, 0.4717, 0.8418, 0.4717, 0.8833, 0.4496, 0.7968, 0.01461, 0.8418, 0.02827, 0.8418, 0.02827, 0.7968, 0.01461, 0.6167, 0.4496, 0.5803, 0.4197, 0.5803, 0.4197, 0.6167, 0.4496, 0.1167, 0.05045, 0.08029, 0.08029, 0.08029, 0.08029, 0.1167, 0.05045, 0.3418, 0.4717, 0.3833, 0.4496, 0.3833, 0.4496, 0.3418, 0.4717, 0.3418, 0.02827, 0.2968, 0.01461, 0.2968, 0.01461, 0.3418, 0.02827, 0.08029, 0.4197, 0.1167, 0.4496, 0.1167, 0.4496, 0.08029, 0.4197, 0.09375, 1.0, 0.09375, 0.5, 0.09375, 0.5, 0.09375, 1.0, 0.5504, 0.1167, 0.5803, 0.08029, 0.5803, 0.08029, 0.5504, 0.1167, 0.9197, 0.4197, 0.8833, 0.4496, 0.8833, 0.4496, 0.9197, 0.4197, 0.75, 0.01, 0.7968, 0.01461, 0.7968, 0.01461, 0.75, 0.01, 0.7968, 0.4854, 0.75, 0.49, 0.75, 0.49, 0.7968, 0.4854, 0.08029, 0.08029, 0.05045, 0.1167, 0.05045, 0.1167, 0.08029, 0.08029, 0.3833, 0.4496, 0.4197, 0.4197, 0.4197, 0.4197, 0.3833, 0.4496, 0.2968, 0.01461, 0.25, 0.01, 0.25, 0.01, 0.2968, 0.01461, 0.25, 0.49, 0.2968, 0.4854, 0.2968, 0.4854, 0.25, 0.49, 0.5283, 0.1582, 0.5504, 0.1167, 0.5504, 0.1167, 0.5283, 0.1582, 0.9717, 0.3418, 0.9854, 0.2968, 0.9854, 0.2968, 0.9717, 0.3418, 0.7032, 0.01461, 0.75, 0.01, 0.75, 0.01, 0.7032, 0.01461, 0.9688, 1.0, 0.9688, 0.5, 0.9688, 0.5, 0.9688, 1.0, 0.05045, 0.1167, 0.02827, 0.1582, 0.02827, 0.1582, 0.05045, 0.1167, 0.9496, 0.3833, 0.9197, 0.4197, 0.9197, 0.4197, 0.9496, 0.3833])
me_cube_003.use_remesh_fix_poles = True
me_cube_003.use_remesh_preserve_attributes = False
me_cube_003.use_mirror_vertex_groups = False
me_cube_003.update()
me_cube_004 = bpy.data.meshes.new('Cube.004')
me_cube_004.from_pydata([(-1.0, -0.02521, 1.0), (-1.0, -0.02521, -1.0), (-1.0, -1.491, 1.0), (-1.0, -1.491, -1.0), (1.0, -0.02521, 1.0), (1.0, -0.02521, -1.0), (1.0, -1.491, 1.0), (1.0, -1.491, -1.0), (-1.0, -1.525, -1.0), (-1.0, -1.525, 1.0), (1.0, -1.525, 1.0), (1.0, -1.525, -1.0), (-7.557, -1.502, -0.3331), (-7.557, -1.502, 0.3331), (-7.557, -1.514, -0.3331), (-7.557, -1.514, 0.3331), (7.557, -1.502, -0.3445), (7.557, -1.502, 0.3445), (7.557, -1.514, -0.3445), (7.557, -1.514, 0.3445)], [], [(0, 1, 3, 2), (7, 6, 17, 16), (6, 7, 5, 4), (4, 5, 1, 0), (2, 6, 4, 0), (7, 3, 1, 5), (9, 8, 11, 10), (6, 2, 9, 10), (3, 7, 11, 8), (3, 8, 14, 12), (13, 12, 14, 15), (9, 2, 13, 15), (2, 3, 12, 13), (8, 9, 15, 14), (16, 17, 19, 18), (11, 7, 16, 18), (10, 11, 18, 19), (6, 10, 19, 17)])
_uv = me_cube_004.uv_layers.new(name='UVMap')
_uv.uv.foreach_set('vector', [0.375, 0.0, 0.625, 0.0, 0.625, 0.25, 0.375, 0.25, 0.625, 0.5, 0.375, 0.5, 0.375, 0.5, 0.625, 0.5, 0.375, 0.5, 0.625, 0.5, 0.625, 0.75, 0.375, 0.75, 0.375, 0.75, 0.625, 0.75, 0.625, 1.0, 0.375, 1.0, 0.125, 0.5, 0.375, 0.5, 0.375, 0.75, 0.125, 0.75, 0.625, 0.5, 0.875, 0.5, 0.875, 0.75, 0.625, 0.75, 0.375, 0.25, 0.625, 0.25, 0.625, 0.5, 0.375, 0.5, 0.375, 0.5, 0.125, 0.5, 0.125, 0.5, 0.375, 0.5, 0.875, 0.5, 0.625, 0.5, 0.625, 0.5, 0.875, 0.5, 0.875, 0.5, 0.875, 0.5, 0.875, 0.5, 0.875, 0.5, 0.375, 0.25, 0.625, 0.25, 0.625, 0.25, 0.375, 0.25, 0.125, 0.5, 0.125, 0.5, 0.125, 0.5, 0.125, 0.5, 0.375, 0.25, 0.625, 0.25, 0.625, 0.25, 0.375, 0.25, 0.625, 0.25, 0.375, 0.25, 0.375, 0.25, 0.625, 0.25, 0.625, 0.5, 0.375, 0.5, 0.375, 0.5, 0.625, 0.5, 0.625, 0.5, 0.625, 0.5, 0.625, 0.5, 0.625, 0.5, 0.375, 0.5, 0.625, 0.5, 0.625, 0.5, 0.375, 0.5, 0.375, 0.5, 0.375, 0.5, 0.375, 0.5, 0.375, 0.5])
me_cube_004.use_remesh_fix_poles = True
me_cube_004.use_remesh_preserve_attributes = False
me_cube_004.use_mirror_vertex_groups = False
me_cube_004.update()

# ---- objects
ob_bed = bpy.data.objects.new('bed', me_cube)
ob_axel = bpy.data.objects.new('axel', me_cube_002)
ob_wheels = bpy.data.objects.new('wheels', me_cube_003)
ob_hithc = bpy.data.objects.new('hithc', me_cube_004)

# ---- transforms, parenting, visibility, modifiers, constraints
ob_bed.location = (0.0, 0.0, 3.801)
ob_bed.lock_rotations_4d = False
ob_bed.empty_display_type = 'ARROWS'
ob_bed.lineart.crease_threshold = 0.0
ob_axel.location = (0.0, 0.0, 0.0)
ob_axel.lineart.crease_threshold = 0.0
ob_wheels.location = (-9.194, 0.0, 0.0)
ob_wheels.lineart.crease_threshold = 0.0
ob_hithc.location = (1.192e-07, 5.526, 3.363)
ob_hithc.scale = (0.2439, 11.35, 0.251)
ob_hithc.lineart.crease_threshold = 0.0

# ---- collection membership
col_collection.objects.link(ob_bed)
col_collection.objects.link(ob_axel)
col_collection.objects.link(ob_wheels)
col_collection.objects.link(ob_hithc)

# ---- scene / render settings (as saved in the file)
scene.frame_start = 1; scene.frame_end = 250; scene.frame_set(1)
scene.render.engine = 'BLENDER_EEVEE_NEXT'
scene.cycles.use_denoising = False
scene.cycles.samples = 128
scene.cycles.sampling_pattern = 'TABULATED_SOBOL'
scene.cycles.use_adaptive_sampling = False
scene.cycles.use_light_tree = False
scene.view_settings.view_transform = 'Filmic'
bpy.context.view_layer.update()

# ---- added for rendering (the .blend has no active camera and no usable light): camera, sun
cam_auto = bpy.data.cameras.new('AutoCamera')
cam_auto.lens = 50.0
cam_auto.sensor_width = 36.0
cam_auto.clip_end = 1000.0
ob_auto_camera = bpy.data.objects.new('AutoCamera', cam_auto)
scene.collection.objects.link(ob_auto_camera)
ob_auto_camera.location = (18.6687, -25.6789, 18.4037)
ob_auto_camera.rotation_euler = (1.09748, -7.21219e-08, 0.694738)
scene.camera = ob_auto_camera
light_auto_sun = bpy.data.lights.new('AutoSun', 'SUN')
light_auto_sun.energy = 3.0
light_auto_sun.angle = 0.0523599
ob_auto_sun = bpy.data.objects.new('AutoSun', light_auto_sun)
scene.collection.objects.link(ob_auto_sun)
ob_auto_sun.rotation_euler = (0.872665, 0.174533, 0.523599)
bpy.context.view_layer.update()
